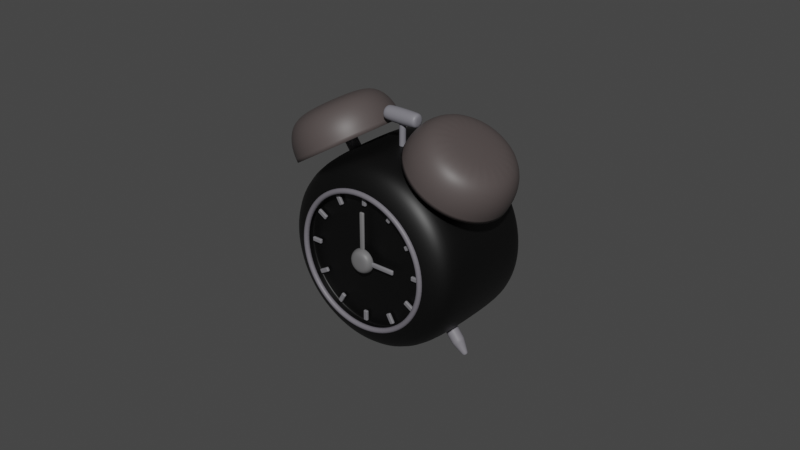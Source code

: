 # Source: Clock.blend  (saved by Blender 2.90.8; exported with 4.5.12 LTS)
import bpy
from mathutils import Matrix  # noqa: F401  (used for matrix-valued properties, if any)

bpy.ops.wm.read_factory_settings(use_empty=True)
scene = bpy.context.scene
scene.name = 'Scene'

# ---- collections
col_collection = bpy.data.collections.new('Collection'); scene.collection.children.link(col_collection)

# ---- materials (node trees are filled in below, after node groups)
mat_material_001 = bpy.data.materials.new('Material.001')
mat_material_001.use_transparent_shadow = False
mat_material_008 = bpy.data.materials.new('Material.008')
mat_material_008.use_transparent_shadow = False
mat_material_007 = bpy.data.materials.new('Material.007')
mat_material_007.use_transparent_shadow = False
mat_material_002 = bpy.data.materials.new('Material.002')
mat_material_002.use_transparent_shadow = False
mat_material_010 = bpy.data.materials.new('Material.010')
mat_material_010.use_transparent_shadow = False
mat_material_006 = bpy.data.materials.new('Material.006')
mat_material_006.use_transparent_shadow = False
mat_material_003 = bpy.data.materials.new('Material.003')
mat_material_003.use_transparent_shadow = False
mat_material_004 = bpy.data.materials.new('Material.004')
mat_material_004.use_transparent_shadow = False
mat_material_005 = bpy.data.materials.new('Material.005')
mat_material_005.use_transparent_shadow = False
mat_material_009 = bpy.data.materials.new('Material.009')
mat_material_009.use_transparent_shadow = False

# ---- material node trees
mat_material_001.use_nodes = True; mat_material_001.node_tree.nodes.clear()
_N = mat_material_001.node_tree.nodes; _L = mat_material_001.node_tree.links
n0 = _N.new('ShaderNodeBsdfPrincipled'); n0.name = 'Principled BSDF'; n0.location = (10, 300)
n0.distribution = 'GGX'
n0.subsurface_method = 'BURLEY'
n0.inputs[0].default_value = (0.0, 0.0, 0.0, 1.0)
n0.inputs[3].default_value = 1.45
n0.inputs[27].default_value = (0.0, 0.0, 0.0, 1.0)
n0.inputs[28].default_value = 1.0
n1 = _N.new('ShaderNodeOutputMaterial'); n1.name = 'Material Output'; n1.location = (300, 300)
_L.new(n0.outputs[0], n1.inputs[0])
n1.is_active_output = True
mat_material_008.use_nodes = True; mat_material_008.node_tree.nodes.clear()
_N = mat_material_008.node_tree.nodes; _L = mat_material_008.node_tree.links
n0 = _N.new('ShaderNodeBsdfPrincipled'); n0.name = 'Principled BSDF'; n0.location = (10, 300)
n0.distribution = 'GGX'
n0.subsurface_method = 'BURLEY'
n0.inputs[0].default_value = (0.1946, 0.1878, 0.2086, 1.0)
n0.inputs[3].default_value = 1.45
n0.inputs[27].default_value = (0.0, 0.0, 0.0, 1.0)
n0.inputs[28].default_value = 1.0
n1 = _N.new('ShaderNodeOutputMaterial'); n1.name = 'Material Output'; n1.location = (300, 300)
_L.new(n0.outputs[0], n1.inputs[0])
n1.is_active_output = True
mat_material_007.use_nodes = True; mat_material_007.node_tree.nodes.clear()
_N = mat_material_007.node_tree.nodes; _L = mat_material_007.node_tree.links
n0 = _N.new('ShaderNodeBsdfPrincipled'); n0.name = 'Principled BSDF'; n0.location = (10, 300)
n0.distribution = 'GGX'
n0.subsurface_method = 'BURLEY'
n0.inputs[0].default_value = (0.1559, 0.15, 0.1651, 1.0)
n0.inputs[3].default_value = 1.45
n0.inputs[27].default_value = (0.0, 0.0, 0.0, 1.0)
n0.inputs[28].default_value = 1.0
n1 = _N.new('ShaderNodeOutputMaterial'); n1.name = 'Material Output'; n1.location = (300, 300)
_L.new(n0.outputs[0], n1.inputs[0])
n1.is_active_output = True
mat_material_002.use_nodes = True; mat_material_002.node_tree.nodes.clear()
_N = mat_material_002.node_tree.nodes; _L = mat_material_002.node_tree.links
n0 = _N.new('ShaderNodeBsdfPrincipled'); n0.name = 'Principled BSDF'; n0.location = (10, 300)
n0.distribution = 'GGX'
n0.subsurface_method = 'BURLEY'
n0.inputs[0].default_value = (0.08001, 0.0654, 0.06356, 1.0)
n0.inputs[3].default_value = 1.45
n0.inputs[27].default_value = (0.0, 0.0, 0.0, 1.0)
n0.inputs[28].default_value = 1.0
n1 = _N.new('ShaderNodeOutputMaterial'); n1.name = 'Material Output'; n1.location = (300, 300)
_L.new(n0.outputs[0], n1.inputs[0])
n1.is_active_output = True
mat_material_010.use_nodes = True; mat_material_010.node_tree.nodes.clear()
_N = mat_material_010.node_tree.nodes; _L = mat_material_010.node_tree.links
n0 = _N.new('ShaderNodeBsdfPrincipled'); n0.name = 'Principled BSDF'; n0.location = (10, 300)
n0.distribution = 'GGX'
n0.subsurface_method = 'BURLEY'
n0.inputs[0].default_value = (0.1946, 0.1912, 0.2159, 1.0)
n0.inputs[3].default_value = 1.45
n0.inputs[27].default_value = (0.0, 0.0, 0.0, 1.0)
n0.inputs[28].default_value = 1.0
n1 = _N.new('ShaderNodeOutputMaterial'); n1.name = 'Material Output'; n1.location = (300, 300)
_L.new(n0.outputs[0], n1.inputs[0])
n1.is_active_output = True
mat_material_006.use_nodes = True; mat_material_006.node_tree.nodes.clear()
_N = mat_material_006.node_tree.nodes; _L = mat_material_006.node_tree.links
n0 = _N.new('ShaderNodeBsdfPrincipled'); n0.name = 'Principled BSDF'; n0.location = (10, 300)
n0.distribution = 'GGX'
n0.subsurface_method = 'BURLEY'
n0.inputs[0].default_value = (0.1746, 0.1714, 0.1845, 1.0)
n0.inputs[3].default_value = 1.45
n0.inputs[27].default_value = (0.0, 0.0, 0.0, 1.0)
n0.inputs[28].default_value = 1.0
n1 = _N.new('ShaderNodeOutputMaterial'); n1.name = 'Material Output'; n1.location = (300, 300)
_L.new(n0.outputs[0], n1.inputs[0])
n1.is_active_output = True
mat_material_003.use_nodes = True; mat_material_003.node_tree.nodes.clear()
_N = mat_material_003.node_tree.nodes; _L = mat_material_003.node_tree.links
n0 = _N.new('ShaderNodeBsdfPrincipled'); n0.name = 'Principled BSDF'; n0.location = (10, 300)
n0.distribution = 'GGX'
n0.subsurface_method = 'BURLEY'
n0.inputs[0].default_value = (0.1408, 0.1393, 0.1424, 1.0)
n0.inputs[3].default_value = 1.45
n0.inputs[27].default_value = (0.0, 0.0, 0.0, 1.0)
n0.inputs[28].default_value = 1.0
n1 = _N.new('ShaderNodeOutputMaterial'); n1.name = 'Material Output'; n1.location = (300, 300)
_L.new(n0.outputs[0], n1.inputs[0])
n1.is_active_output = True
mat_material_004.use_nodes = True; mat_material_004.node_tree.nodes.clear()
_N = mat_material_004.node_tree.nodes; _L = mat_material_004.node_tree.links
n0 = _N.new('ShaderNodeBsdfPrincipled'); n0.name = 'Principled BSDF'; n0.location = (10, 300)
n0.distribution = 'GGX'
n0.subsurface_method = 'BURLEY'
n0.inputs[0].default_value = (0.159, 0.1559, 0.159, 1.0)
n0.inputs[3].default_value = 1.45
n0.inputs[27].default_value = (0.0, 0.0, 0.0, 1.0)
n0.inputs[28].default_value = 1.0
n1 = _N.new('ShaderNodeOutputMaterial'); n1.name = 'Material Output'; n1.location = (300, 300)
_L.new(n0.outputs[0], n1.inputs[0])
n1.is_active_output = True
mat_material_005.use_nodes = True; mat_material_005.node_tree.nodes.clear()
_N = mat_material_005.node_tree.nodes; _L = mat_material_005.node_tree.links
n0 = _N.new('ShaderNodeBsdfPrincipled'); n0.name = 'Principled BSDF'; n0.location = (10, 300)
n0.distribution = 'GGX'
n0.subsurface_method = 'BURLEY'
n0.inputs[0].default_value = (0.1779, 0.1746, 0.1878, 1.0)
n0.inputs[3].default_value = 1.45
n0.inputs[27].default_value = (0.0, 0.0, 0.0, 1.0)
n0.inputs[28].default_value = 1.0
n1 = _N.new('ShaderNodeOutputMaterial'); n1.name = 'Material Output'; n1.location = (300, 300)
_L.new(n0.outputs[0], n1.inputs[0])
n1.is_active_output = True
mat_material_009.use_nodes = True; mat_material_009.node_tree.nodes.clear()
_N = mat_material_009.node_tree.nodes; _L = mat_material_009.node_tree.links
n0 = _N.new('ShaderNodeBsdfPrincipled'); n0.name = 'Principled BSDF'; n0.location = (10, 300)
n0.distribution = 'GGX'
n0.subsurface_method = 'BURLEY'
n0.inputs[0].default_value = (0.1529, 0.1441, 0.1651, 1.0)
n0.inputs[3].default_value = 1.45
n0.inputs[27].default_value = (0.0, 0.0, 0.0, 1.0)
n0.inputs[28].default_value = 1.0
n1 = _N.new('ShaderNodeOutputMaterial'); n1.name = 'Material Output'; n1.location = (300, 300)
_L.new(n0.outputs[0], n1.inputs[0])
n1.is_active_output = True

# ---- world
world_world = bpy.data.worlds.new('World'); scene.world = world_world
world_world.use_nodes = True; world_world.node_tree.nodes.clear()
_N = world_world.node_tree.nodes; _L = world_world.node_tree.links
n0 = _N.new('ShaderNodeOutputWorld'); n0.name = 'World Output'; n0.location = (300, 300)
n1 = _N.new('ShaderNodeBackground'); n1.name = 'Background'; n1.location = (10, 300)
n1.inputs[0].default_value = (0.05088, 0.05088, 0.05088, 1.0)
_L.new(n1.outputs[0], n0.inputs[0])
n0.is_active_output = True
world_world.color = (0.05088, 0.05088, 0.05088)
world_world.use_sun_shadow = False
world_world.sun_shadow_jitter_overblur = 0.0

# ---- meshes
me_circle = bpy.data.meshes.new('Circle')
me_circle.from_pydata([(1.457e-15, 0.2659, 1.0), (-9.141e-08, -5.869e-07, 0.7035), (-2.515e-08, 0.07789, 0.9214), (-0.1821, 5.72e-08, 0.6796), (-0.2588, 0.2659, 0.9659), (-0.2385, 0.07789, 0.89), (-0.3518, -1.775e-07, 0.6093), (-0.5, 0.2659, 0.866), (-0.4607, 0.07789, 0.798), (-0.4975, -6.048e-08, 0.4975), (-0.7071, 0.2659, 0.7071), (-0.6516, 0.07789, 0.6516), (-0.6093, -2.656e-07, 0.3518), (-0.866, 0.2659, 0.5), (-0.798, 0.07789, 0.4607), (-0.6796, -6.066e-08, 0.1821), (-0.9659, 0.2659, 0.2588), (-0.89, 0.07789, 0.2385), (-0.7035, -1.853e-07, 1.356e-07), (-1.0, 0.2659, 2.16e-07), (-0.9214, 0.07789, 1.867e-07), (-0.6796, -1.489e-07, -0.1821), (-0.9659, 0.2659, -0.2588), (-0.89, 0.07789, -0.2385), (-0.6093, -1.199e-07, -0.3518), (-0.866, 0.2659, -0.5), (-0.798, 0.07789, -0.4607), (-0.4975, 1.143e-07, -0.4975), (-0.7071, 0.2659, -0.7071), (-0.6516, 0.07789, -0.6516), (-0.3518, -2.955e-07, -0.6093), (-0.5, 0.2659, -0.866), (-0.4607, 0.07789, -0.798), (-0.1821, -6.103e-08, -0.6796), (-0.2588, 0.2659, -0.9659), (-0.2385, 0.07789, -0.89), (-4.189e-07, -6.108e-08, -0.7035), (-3.894e-07, 0.2659, -1.0), (-4.009e-07, 0.07789, -0.9214), (0.1821, -6.103e-08, -0.6796), (0.2588, 0.2659, -0.9659), (0.2385, 0.07789, -0.89), (0.3518, -2.955e-07, -0.6093), (0.5, 0.2659, -0.866), (0.4607, 0.07789, -0.798), (0.4975, 1.143e-07, -0.4975), (0.7071, 0.2659, -0.7071), (0.6516, 0.07789, -0.6516), (0.6093, -1.199e-07, -0.3518), (0.866, 0.2659, -0.5), (0.798, 0.07789, -0.4607), (0.6796, -1.489e-07, -0.1821), (0.9659, 0.2659, -0.2588), (0.89, 0.07789, -0.2385), (0.7035, -1.853e-07, -8.488e-08), (1.0, 0.2659, -3.244e-07), (0.9214, 0.07789, -2.647e-07), (0.6796, -6.066e-08, 0.1821), (0.9659, 0.2659, 0.2588), (0.89, 0.07789, 0.2385), (0.6093, -2.656e-07, 0.3518), (0.866, 0.2659, 0.5), (0.798, 0.07789, 0.4607), (0.4975, -6.048e-08, 0.4975), (0.7071, 0.2659, 0.7071), (0.6516, 0.07789, 0.6516), (0.3518, -1.775e-07, 0.6093), (0.5, 0.2659, 0.866), (0.4607, 0.07789, 0.798), (0.1821, 5.72e-08, 0.6796), (0.2588, 0.2659, 0.9659), (0.2385, 0.07789, 0.89), (-4.005e-08, 1.226, 0.8833), (1.172e-14, 1.11, 1.0), (-1.164e-08, 1.192, 0.9658), (-0.2588, 1.11, 0.9659), (-0.2286, 1.226, 0.8532), (-0.25, 1.192, 0.9329), (-0.5, 1.11, 0.866), (-0.4416, 1.226, 0.7649), (-0.4829, 1.192, 0.8364), (-0.7071, 1.11, 0.7071), (-0.6246, 1.226, 0.6246), (-0.6829, 1.192, 0.6829), (-0.866, 1.11, 0.5), (-0.7649, 1.226, 0.4416), (-0.8364, 1.192, 0.4829), (-0.9659, 1.11, 0.2588), (-0.8532, 1.226, 0.2286), (-0.9329, 1.192, 0.25), (-1.0, 1.11, 2.601e-07), (-0.8833, 1.226, 2.412e-07), (-0.9658, 1.192, 2.57e-07), (-0.9659, 1.11, -0.2588), (-0.8532, 1.226, -0.2286), (-0.9329, 1.192, -0.25), (-0.866, 1.11, -0.5), (-0.7649, 1.226, -0.4416), (-0.8364, 1.192, -0.4829), (-0.7071, 1.11, -0.7071), (-0.6246, 1.226, -0.6246), (-0.6829, 1.192, -0.6829), (-0.5, 1.11, -0.866), (-0.4416, 1.226, -0.7649), (-0.4829, 1.192, -0.8364), (-0.2588, 1.11, -0.9659), (-0.2286, 1.226, -0.8532), (-0.25, 1.192, -0.9329), (-3.894e-07, 1.11, -1.0), (-3.083e-07, 1.226, -0.8833), (-3.658e-07, 1.192, -0.9658), (0.2588, 1.11, -0.9659), (0.2286, 1.226, -0.8532), (0.25, 1.192, -0.9329), (0.5, 1.11, -0.866), (0.4416, 1.226, -0.7649), (0.4829, 1.192, -0.8364), (0.7071, 1.11, -0.7071), (0.6246, 1.226, -0.6246), (0.6829, 1.192, -0.6829), (0.866, 1.11, -0.5), (0.7649, 1.226, -0.4416), (0.8364, 1.192, -0.4829), (0.9659, 1.11, -0.2588), (0.8532, 1.226, -0.2286), (0.9329, 1.192, -0.25), (1.0, 1.11, -2.804e-07), (0.8833, 1.226, -1.686e-07), (0.9658, 1.192, -2.451e-07), (0.9659, 1.11, 0.2588), (0.8532, 1.226, 0.2286), (0.9329, 1.192, 0.25), (0.866, 1.11, 0.5), (0.7649, 1.226, 0.4416), (0.8364, 1.192, 0.4829), (0.7071, 1.11, 0.7071), (0.6246, 1.226, 0.6246), (0.6829, 1.192, 0.6829), (0.5, 1.11, 0.866), (0.4416, 1.226, 0.7649), (0.4829, 1.192, 0.8364), (0.2588, 1.11, 0.9659), (0.2286, 1.226, 0.8532), (0.25, 1.192, 0.9329), (-8.568e-08, -5.884e-07, 0.7318), (-0.1894, 5.578e-08, 0.7068), (-0.3659, -1.788e-07, 0.6337), (-0.5174, -6.152e-08, 0.5174), (-0.6337, -2.663e-07, 0.3659), (-0.7068, -6.104e-08, 0.1894), (-0.7318, -1.853e-07, 1.341e-07), (-0.7068, -1.485e-07, -0.1894), (-0.6337, -1.192e-07, -0.3659), (-0.5174, 1.154e-07, -0.5174), (-0.3659, -2.942e-07, -0.6337), (-0.1894, -5.96e-08, -0.7068), (-4.284e-07, -5.96e-08, -0.7318), (0.1894, -5.96e-08, -0.7068), (0.3659, -2.942e-07, -0.6337), (0.5174, 1.154e-07, -0.5174), (0.6337, -1.192e-07, -0.3659), (0.7068, -1.485e-07, -0.1894), (0.7318, -1.853e-07, -1.006e-07), (0.7068, -6.104e-08, 0.1894), (0.6337, -2.663e-07, 0.3659), (0.5174, -6.152e-08, 0.5174), (0.3659, -1.788e-07, 0.6337), (0.1894, 5.578e-08, 0.7068), (-9.987e-08, 0.09536, 0.6647), (-0.172, 0.09536, 0.6421), (-0.3324, 0.09536, 0.5757), (-0.47, 0.09536, 0.47), (-0.5757, 0.09536, 0.3324), (-0.6421, 0.09536, 0.172), (-0.6647, 0.09536, 1.429e-07), (-0.6421, 0.09536, -0.172), (-0.5757, 0.09536, -0.3324), (-0.47, 0.09536, -0.47), (-0.3324, 0.09536, -0.5757), (-0.172, 0.09536, -0.6421), (-4.054e-07, 0.09536, -0.6647), (0.172, 0.09536, -0.6421), (0.3324, 0.09536, -0.5757), (0.47, 0.09536, -0.47), (0.5757, 0.09536, -0.3324), (0.6421, 0.09536, -0.172), (0.6647, 0.09536, -5.773e-08), (0.6421, 0.09536, 0.172), (0.5757, 0.09536, 0.3324), (0.47, 0.09536, 0.47), (0.3324, 0.09536, 0.5757), (0.172, 0.09536, 0.6421), (-9.141e-08, 0.09536, 0.7035), (-0.1821, 0.09536, 0.6796), (-0.3518, 0.09536, 0.6093), (-0.4975, 0.09536, 0.4975), (-0.6093, 0.09536, 0.3518), (-0.6796, 0.09536, 0.1821), (-0.7035, 0.09536, 1.406e-07), (-0.6796, 0.09536, -0.1821), (-0.6093, 0.09536, -0.3518), (-0.4975, 0.09536, -0.4975), (-0.3518, 0.09536, -0.6093), (-0.1821, 0.09536, -0.6796), (-4.189e-07, 0.09536, -0.7035), (0.1821, 0.09536, -0.6796), (0.3518, 0.09536, -0.6093), (0.4975, 0.09536, -0.4975), (0.6093, 0.09536, -0.3518), (0.6796, 0.09536, -0.1821), (0.7035, 0.09536, -7.991e-08), (0.6796, 0.09536, 0.1821), (0.6093, 0.09536, 0.3518), (0.4975, 0.09536, 0.4975), (0.3518, 0.09536, 0.6093), (0.1821, 0.09536, 0.6796), (0.4975, 0.06675, -0.4975), (0.6093, 0.06675, -0.3518), (-0.6093, 0.06675, -0.3518), (-0.4975, 0.06675, -0.4975), (0.1821, 0.06675, 0.6796), (-9.141e-08, 0.06675, 0.7035), (-0.1821, 0.06675, 0.6796), (-0.3518, 0.06675, 0.6093), (0.6796, 0.06675, -0.1821), (-0.3518, 0.06675, -0.6093), (-0.4975, 0.06675, 0.4975), (0.7035, 0.06675, -8.14e-08), (-0.1821, 0.06675, -0.6796), (-0.6093, 0.06675, 0.3518), (0.6796, 0.06675, 0.1821), (-4.189e-07, 0.06675, -0.7035), (-0.6796, 0.06675, 0.1821), (0.6093, 0.06675, 0.3518), (0.1821, 0.06675, -0.6796), (-0.7035, 0.06675, 1.391e-07), (0.4975, 0.06675, 0.4975), (0.3518, 0.06675, -0.6093), (-0.6796, 0.06675, -0.1821), (0.3518, 0.06675, 0.6093), (0.6093, 0.03004, -0.3518), (-0.4975, 0.03004, -0.4975), (-9.141e-08, 0.03004, 0.7035), (-0.3518, 0.03004, 0.6093), (0.6796, 0.03004, -0.1821), (-0.3518, 0.03004, -0.6093), (-0.4975, 0.03004, 0.4975), (0.7035, 0.03004, -8.332e-08), (-0.1821, 0.03004, -0.6796), (-0.6093, 0.03004, 0.3518), (0.6796, 0.03004, 0.1821), (-4.189e-07, 0.03004, -0.7035), (-0.6796, 0.03004, 0.1821), (0.6093, 0.03004, 0.3518), (0.1821, 0.03004, -0.6796), (-0.7035, 0.03004, 1.372e-07), (0.4975, 0.03004, 0.4975), (0.3518, 0.03004, -0.6093), (-0.6796, 0.03004, -0.1821), (0.3518, 0.03004, 0.6093), (0.4975, 0.03004, -0.4975), (-0.6093, 0.03004, -0.3518), (0.1821, 0.03004, 0.6796), (-0.1821, 0.03004, 0.6796)], [], [(4, 7, 78, 75), (70, 0, 73, 141), (67, 70, 141, 138), (46, 49, 120, 117), (25, 28, 99, 96), (49, 52, 123, 120), (28, 31, 102, 99), (217, 216, 207, 208), (52, 55, 126, 123), (31, 34, 105, 102), (7, 10, 81, 78), (10, 13, 84, 81), (55, 58, 129, 126), (34, 37, 108, 105), (13, 16, 87, 84), (58, 61, 132, 129), (37, 40, 111, 108), (16, 19, 90, 87), (61, 64, 135, 132), (40, 43, 114, 111), (19, 22, 93, 90), (64, 67, 138, 135), (43, 46, 117, 114), (22, 25, 96, 93), (4, 0, 2, 5), (5, 2, 144, 145), (7, 4, 5, 8), (8, 5, 145, 146), (10, 7, 8, 11), (11, 8, 146, 147), (13, 10, 11, 14), (14, 11, 147, 148), (16, 13, 14, 17), (17, 14, 148, 149), (19, 16, 17, 20), (20, 17, 149, 150), (22, 19, 20, 23), (23, 20, 150, 151), (25, 22, 23, 26), (26, 23, 151, 152), (28, 25, 26, 29), (29, 26, 152, 153), (31, 28, 29, 32), (32, 29, 153, 154), (34, 31, 32, 35), (35, 32, 154, 155), (37, 34, 35, 38), (38, 35, 155, 156), (40, 37, 38, 41), (41, 38, 156, 157), (43, 40, 41, 44), (44, 41, 157, 158), (46, 43, 44, 47), (47, 44, 158, 159), (49, 46, 47, 50), (50, 47, 159, 160), (52, 49, 50, 53), (53, 50, 160, 161), (55, 52, 53, 56), (56, 53, 161, 162), (58, 55, 56, 59), (59, 56, 162, 163), (61, 58, 59, 62), (62, 59, 163, 164), (64, 61, 62, 65), (65, 62, 164, 165), (67, 64, 65, 68), (68, 65, 165, 166), (70, 67, 68, 71), (71, 68, 166, 167), (0, 70, 71, 2), (2, 71, 167, 144), (76, 79, 82, 85, 88, 91, 94, 97, 100, 103, 106, 109, 112, 115, 118, 121, 124, 127, 130, 133, 136, 139, 142, 72), (76, 72, 74, 77), (77, 74, 73, 75), (79, 76, 77, 80), (80, 77, 75, 78), (82, 79, 80, 83), (83, 80, 78, 81), (85, 82, 83, 86), (86, 83, 81, 84), (88, 85, 86, 89), (89, 86, 84, 87), (91, 88, 89, 92), (92, 89, 87, 90), (94, 91, 92, 95), (95, 92, 90, 93), (97, 94, 95, 98), (98, 95, 93, 96), (100, 97, 98, 101), (101, 98, 96, 99), (103, 100, 101, 104), (104, 101, 99, 102), (106, 103, 104, 107), (107, 104, 102, 105), (109, 106, 107, 110), (110, 107, 105, 108), (112, 109, 110, 113), (113, 110, 108, 111), (115, 112, 113, 116), (116, 113, 111, 114), (118, 115, 116, 119), (119, 116, 114, 117), (121, 118, 119, 122), (122, 119, 117, 120), (124, 121, 122, 125), (125, 122, 120, 123), (127, 124, 125, 128), (128, 125, 123, 126), (130, 127, 128, 131), (131, 128, 126, 129), (133, 130, 131, 134), (134, 131, 129, 132), (136, 133, 134, 137), (137, 134, 132, 135), (139, 136, 137, 140), (140, 137, 135, 138), (142, 139, 140, 143), (143, 140, 138, 141), (72, 142, 143, 74), (74, 143, 141, 73), (0, 4, 75, 73), (1, 3, 145, 144), (3, 6, 146, 145), (6, 9, 147, 146), (9, 12, 148, 147), (12, 15, 149, 148), (15, 18, 150, 149), (18, 21, 151, 150), (21, 24, 152, 151), (24, 27, 153, 152), (27, 30, 154, 153), (30, 33, 155, 154), (33, 36, 156, 155), (36, 39, 157, 156), (39, 42, 158, 157), (42, 45, 159, 158), (45, 48, 160, 159), (48, 51, 161, 160), (51, 54, 162, 161), (54, 57, 163, 162), (57, 60, 164, 163), (60, 63, 165, 164), (63, 66, 166, 165), (66, 69, 167, 166), (69, 1, 144, 167), (169, 168, 191, 190, 189, 188, 187, 186, 185, 184, 183, 182, 181, 180, 179, 178, 177, 176, 175, 174, 173, 172, 171, 170), (219, 218, 200, 201), (221, 220, 215, 192), (223, 222, 193, 194), (224, 217, 208, 209), (225, 219, 201, 202), (226, 223, 194, 195), (227, 224, 209, 210), (228, 225, 202, 203), (229, 226, 195, 196), (230, 227, 210, 211), (231, 228, 203, 204), (232, 229, 196, 197), (233, 230, 211, 212), (234, 231, 204, 205), (235, 232, 197, 198), (236, 233, 212, 213), (237, 234, 205, 206), (238, 235, 198, 199), (239, 236, 213, 214), (216, 237, 206, 207), (218, 238, 199, 200), (220, 239, 214, 215), (222, 221, 192, 193), (168, 169, 193, 192), (169, 170, 194, 193), (170, 171, 195, 194), (171, 172, 196, 195), (172, 173, 197, 196), (173, 174, 198, 197), (174, 175, 199, 198), (175, 176, 200, 199), (176, 177, 201, 200), (177, 178, 202, 201), (178, 179, 203, 202), (179, 180, 204, 203), (180, 181, 205, 204), (181, 182, 206, 205), (182, 183, 207, 206), (183, 184, 208, 207), (184, 185, 209, 208), (185, 186, 210, 209), (186, 187, 211, 210), (187, 188, 212, 211), (188, 189, 213, 212), (189, 190, 214, 213), (190, 191, 215, 214), (191, 168, 192, 215), (263, 242, 221, 222), (262, 259, 239, 220), (261, 258, 238, 218), (260, 257, 237, 216), (259, 256, 236, 239), (258, 255, 235, 238), (257, 254, 234, 237), (256, 253, 233, 236), (255, 252, 232, 235), (254, 251, 231, 234), (253, 250, 230, 233), (252, 249, 229, 232), (251, 248, 228, 231), (250, 247, 227, 230), (249, 246, 226, 229), (248, 245, 225, 228), (247, 244, 224, 227), (246, 243, 223, 226), (245, 241, 219, 225), (244, 240, 217, 224), (243, 263, 222, 223), (242, 262, 220, 221), (241, 261, 218, 219), (240, 260, 216, 217), (48, 45, 260, 240), (27, 24, 261, 241), (1, 69, 262, 242), (6, 3, 263, 243), (51, 48, 240, 244), (30, 27, 241, 245), (9, 6, 243, 246), (54, 51, 244, 247), (33, 30, 245, 248), (12, 9, 246, 249), (57, 54, 247, 250), (36, 33, 248, 251), (15, 12, 249, 252), (60, 57, 250, 253), (39, 36, 251, 254), (18, 15, 252, 255), (63, 60, 253, 256), (42, 39, 254, 257), (21, 18, 255, 258), (66, 63, 256, 259), (45, 42, 257, 260), (24, 21, 258, 261), (69, 66, 259, 262), (3, 1, 242, 263)])
me_circle.polygons.foreach_set('use_smooth', [True] * 242)
_uv = me_circle.uv_layers.new(name='UVMap')
_uv.uv.foreach_set('vector', [0.0, 0.0, 0.0, 0.0, 0.0, 0.0, 0.0, 0.0, 0.0, 0.0, 0.0, 0.0, 0.0, 0.0, 0.0, 0.0, 0.0, 0.0, 0.0, 0.0, 0.0, 0.0, 0.0, 0.0, 0.0, 0.0, 0.0, 0.0, 0.0, 0.0, 0.0, 0.0, 0.0, 0.0, 0.0, 0.0, 0.0, 0.0, 0.0, 0.0, 0.0, 0.0, 0.0, 0.0, 0.0, 0.0, 0.0, 0.0, 0.0, 0.0, 0.0, 0.0, 0.0, 0.0, 0.0, 0.0, 0.0, 0.0, 0.0, 0.0, 0.0, 0.0, 0.0, 0.0, 0.0, 0.0, 0.0, 0.0, 0.0, 0.0, 0.0, 0.0, 0.0, 0.0, 0.0, 0.0, 0.0, 0.0, 0.0, 0.0, 0.0, 0.0, 0.0, 0.0, 0.0, 0.0, 0.0, 0.0, 0.0, 0.0, 0.0, 0.0, 0.0, 0.0, 0.0, 0.0, 0.0, 0.0, 0.0, 0.0, 0.0, 0.0, 0.0, 0.0, 0.0, 0.0, 0.0, 0.0, 0.0, 0.0, 0.0, 0.0, 0.0, 0.0, 0.0, 0.0, 0.0, 0.0, 0.0, 0.0, 0.0, 0.0, 0.0, 0.0, 0.0, 0.0, 0.0, 0.0, 0.0, 0.0, 0.0, 0.0, 0.0, 0.0, 0.0, 0.0, 0.0, 0.0, 0.0, 0.0, 0.0, 0.0, 0.0, 0.0, 0.0, 0.0, 0.0, 0.0, 0.0, 0.0, 0.0, 0.0, 0.0, 0.0, 0.0, 0.0, 0.0, 0.0, 0.0, 0.0, 0.0, 0.0, 0.0, 0.0, 0.0, 0.0, 0.0, 0.0, 0.0, 0.0, 0.0, 0.0, 0.0, 0.0, 0.0, 0.0, 0.0, 0.0, 0.0, 0.0, 0.0, 0.0, 0.0, 0.0, 0.0, 0.0, 0.0, 0.0, 0.0, 0.0, 0.0, 0.0, 0.0, 0.0, 0.0, 0.0, 0.0, 0.0, 0.0, 0.0, 0.0, 0.0, 0.0, 0.0, 0.0, 0.0, 0.0, 0.0, 0.0, 0.0, 0.0, 0.0, 0.0, 0.0, 0.0, 0.0, 0.0, 0.0, 0.0, 0.0, 0.0, 0.0, 0.0, 0.0, 0.0, 0.0, 0.0, 0.0, 0.0, 0.0, 0.0, 0.0, 0.0, 0.0, 0.0, 0.0, 0.0, 0.0, 0.0, 0.0, 0.0, 0.0, 0.0, 0.0, 0.0, 0.0, 0.0, 0.0, 0.0, 0.0, 0.0, 0.0, 0.0, 0.0, 0.0, 0.0, 0.0, 0.0, 0.0, 0.0, 0.0, 0.0, 0.0, 0.0, 0.0, 0.0, 0.0, 0.0, 0.0, 0.0, 0.0, 0.0, 0.0, 0.0, 0.0, 0.0, 0.0, 0.0, 0.0, 0.0, 0.0, 0.0, 0.0, 0.0, 0.0, 0.0, 0.0, 0.0, 0.0, 0.0, 0.0, 0.0, 0.0, 0.0, 0.0, 0.0, 0.0, 0.0, 0.0, 0.0, 0.0, 0.0, 0.0, 0.0, 0.0, 0.0, 0.0, 0.0, 0.0, 0.0, 0.0, 0.0, 0.0, 0.0, 0.0, 0.0, 0.0, 0.0, 0.0, 0.0, 0.0, 0.0, 0.0, 0.0, 0.0, 0.0, 0.0, 0.0, 0.0, 0.0, 0.0, 0.0, 0.0, 0.0, 0.0, 0.0, 0.0, 0.0, 0.0, 0.0, 0.0, 0.0, 0.0, 0.0, 0.0, 0.0, 0.0, 0.0, 0.0, 0.0, 0.0, 0.0, 0.0, 0.0, 0.0, 0.0, 0.0, 0.0, 0.0, 0.0, 0.0, 0.0, 0.0, 0.0, 0.0, 0.0, 0.0, 0.0, 0.0, 0.0, 0.0, 0.0, 0.0, 0.0, 0.0, 0.0, 0.0, 0.0, 0.0, 0.0, 0.0, 0.0, 0.0, 0.0, 0.0, 0.0, 0.0, 0.0, 0.0, 0.0, 0.0, 0.0, 0.0, 0.0, 0.0, 0.0, 0.0, 0.0, 0.0, 0.0, 0.0, 0.0, 0.0, 0.0, 0.0, 0.0, 0.0, 0.0, 0.0, 0.0, 0.0, 0.0, 0.0, 0.0, 0.0, 0.0, 0.0, 0.0, 0.0, 0.0, 0.0, 0.0, 0.0, 0.0, 0.0, 0.0, 0.0, 0.0, 0.0, 0.0, 0.0, 0.0, 0.0, 0.0, 0.0, 0.0, 0.0, 0.0, 0.0, 0.0, 0.0, 0.0, 0.0, 0.0, 0.0, 0.0, 0.0, 0.0, 0.0, 0.0, 0.0, 0.0, 0.0, 0.0, 0.0, 0.0, 0.0, 0.0, 0.0, 0.0, 0.0, 0.0, 0.0, 0.0, 0.0, 0.0, 0.0, 0.0, 0.0, 0.0, 0.0, 0.0, 0.0, 0.0, 0.0, 0.0, 0.0, 0.0, 0.0, 0.0, 0.0, 0.0, 0.0, 0.0, 0.0, 0.0, 0.0, 0.0, 0.0, 0.0, 0.0, 0.0, 0.0, 0.0, 0.0, 0.0, 0.0, 0.0, 0.0, 0.0, 0.0, 0.0, 0.0, 0.0, 0.0, 0.0, 0.0, 0.0, 0.0, 0.0, 0.0, 0.0, 0.0, 0.0, 0.0, 0.0, 0.0, 0.0, 0.0, 0.0, 0.0, 0.0, 0.0, 0.0, 0.0, 0.0, 0.0, 0.0, 0.0, 0.0, 0.0, 0.0, 0.0, 0.0, 0.0, 0.0, 0.0, 0.0, 0.0, 0.0, 0.0, 0.0, 0.0, 0.0, 0.0, 0.0, 0.0, 0.0, 0.0, 0.0, 0.0, 0.0, 0.0, 0.0, 0.0, 0.0, 0.0, 0.0, 0.0, 0.0, 0.0, 0.0, 0.0, 0.0, 0.0, 0.0, 0.0, 0.0, 0.0, 0.0, 0.0, 0.0, 0.0, 0.0, 0.0, 0.0, 0.0, 0.0, 0.0, 0.0, 0.0, 0.0, 0.0, 0.0, 0.0, 0.0, 0.0, 0.0, 0.0, 0.0, 0.0, 0.0, 0.0, 0.0, 0.0, 0.0, 0.0, 0.0, 0.0, 0.0, 0.0, 0.0, 0.0, 0.0, 0.0, 0.0, 0.0, 0.0, 0.0, 0.0, 0.0, 0.0, 0.0, 0.0, 0.0, 0.0, 0.0, 0.0, 0.0, 0.0, 0.0, 0.0, 0.0, 0.0, 0.0, 0.0, 0.0, 0.0, 0.0, 0.0, 0.0, 0.0, 0.0, 0.0, 0.0, 0.0, 0.0, 0.0, 0.0, 0.0, 0.0, 0.0, 0.0, 0.0, 0.0, 0.0, 0.0, 0.0, 0.0, 0.0, 0.0, 0.0, 0.0, 0.0, 0.0, 0.0, 0.0, 0.0, 0.0, 0.0, 0.0, 0.0, 0.0, 0.0, 0.0, 0.0, 0.0, 0.0, 0.0, 0.0, 0.0, 0.0, 0.0, 0.0, 0.0, 0.0, 0.0, 0.0, 0.0, 0.0, 0.0, 0.0, 0.0, 0.0, 0.0, 0.0, 0.0, 0.0, 0.0, 0.0, 0.0, 0.0, 0.0, 0.0, 0.0, 0.0, 0.0, 0.0, 0.0, 0.0, 0.0, 0.0, 0.0, 0.0, 0.0, 0.0, 0.0, 0.0, 0.0, 0.0, 0.0, 0.0, 0.0, 0.0, 0.0, 0.0, 0.0, 0.0, 0.0, 0.0, 0.0, 0.0, 0.0, 0.0, 0.0, 0.0, 0.0, 0.0, 0.0, 0.0, 0.0, 0.0, 0.0, 0.0, 0.0, 0.0, 0.0, 0.0, 0.0, 0.0, 0.0, 0.0, 0.0, 0.0, 0.0, 0.0, 0.0, 0.0, 0.0, 0.0, 0.0, 0.0, 0.0, 0.0, 0.0, 0.0, 0.0, 0.0, 0.0, 0.0, 0.0, 0.0, 0.0, 0.0, 0.0, 0.0, 0.0, 0.0, 0.0, 0.0, 0.0, 0.0, 0.0, 0.0, 0.0, 0.0, 0.0, 0.0, 0.0, 0.0, 0.0, 0.0, 0.0, 0.0, 0.0, 0.0, 0.0, 0.0, 0.0, 0.0, 0.0, 0.0, 0.0, 0.0, 0.0, 0.0, 0.0, 0.0, 0.0, 0.0, 0.0, 0.0, 0.0, 0.0, 0.0, 0.0, 0.0, 0.0, 0.0, 0.0, 0.0, 0.0, 0.0, 0.0, 0.0, 0.0, 0.0, 0.0, 0.0, 0.0, 0.0, 0.0, 0.0, 0.0, 0.0, 0.0, 0.0, 0.0, 0.0, 0.0, 0.0, 0.0, 0.0, 0.0, 0.0, 0.0, 0.0, 0.0, 0.0, 0.0, 0.0, 0.0, 0.0, 0.0, 0.0, 0.0, 0.0, 0.0, 0.0, 0.0, 0.0, 0.0, 0.0, 0.0, 0.0, 0.0, 0.0, 0.0, 0.0, 0.0, 0.0, 0.0, 0.0, 0.0, 0.0, 0.0, 0.0, 0.0, 0.0, 0.0, 0.0, 0.0, 0.0, 0.0, 0.0, 0.0, 0.0, 0.0, 0.0, 0.0, 0.0, 0.0, 0.0, 0.0, 0.0, 0.0, 0.0, 0.0, 0.0, 0.0, 0.0, 0.0, 0.0, 0.0, 0.0, 0.0, 0.0, 0.0, 0.0, 0.0, 0.0, 0.0, 0.0, 0.0, 0.0, 0.0, 0.0, 0.0, 0.0, 0.0, 0.0, 0.0, 0.0, 0.0, 0.0, 0.0, 0.0, 0.0, 0.0, 0.0, 0.0, 0.0, 0.0, 0.0, 0.0, 0.0, 0.0, 0.0, 0.0, 0.0, 0.0, 0.0, 0.0, 0.0, 0.0, 0.0, 0.0, 0.0, 0.0, 0.0, 0.0, 0.0, 0.0, 0.0, 0.0, 0.0, 0.0, 0.0, 0.0, 0.0, 0.0, 0.0, 0.0, 0.0, 0.0, 0.0, 0.0, 0.0, 0.0, 0.0, 0.0, 0.0, 0.0, 0.0, 0.0, 0.0, 0.0, 0.0, 0.0, 0.0, 0.0, 0.0, 0.0, 0.0, 0.0, 0.0, 0.0, 0.0, 0.0, 0.0, 0.0, 0.0, 0.0, 0.0, 0.0, 0.0, 0.0, 0.0, 0.0, 0.0, 0.0, 0.0, 0.0, 0.0, 0.0, 0.0, 0.0, 0.0, 0.0, 0.0, 0.0, 0.0, 0.0, 0.0, 0.0, 0.0, 0.0, 0.0, 0.0, 0.0, 0.0, 0.0, 0.0, 0.0, 0.0, 0.0, 0.0, 0.0, 0.0, 0.0, 0.0, 0.0, 0.0, 0.0, 0.0, 0.0, 0.0, 0.0, 0.0, 0.0, 0.0, 0.0, 0.0, 0.0, 0.0, 0.0, 0.0, 0.0, 0.0, 0.0, 0.0, 0.0, 0.0, 0.0, 0.0, 0.0, 0.0, 0.0, 0.0, 0.0, 0.0, 0.0, 0.0, 0.0, 0.0, 0.0, 0.0, 0.0, 0.0, 0.0, 0.0, 0.0, 0.0, 0.0, 0.0, 0.0, 0.0, 0.0, 0.0, 0.0, 0.0, 0.0, 0.0, 0.0, 0.0, 0.0, 0.0, 0.0, 0.0, 0.0, 0.0, 0.0, 0.0, 0.0, 0.0, 0.0, 0.0, 0.0, 0.0, 0.0, 0.0, 0.0, 0.0, 0.0, 0.0, 0.0, 0.0, 0.0, 0.0, 0.0, 0.0, 0.0, 0.0, 0.0, 0.0, 0.0, 0.0, 0.0, 0.0, 0.0, 0.0, 0.0, 0.0, 0.0, 0.0, 0.0, 0.0, 0.0, 0.0, 0.0, 0.0, 0.0, 0.0, 0.0, 0.0, 0.0, 0.0, 0.0, 0.0, 0.0, 0.0, 0.0, 0.0, 0.0, 0.0, 0.0, 0.0, 0.0, 0.0, 0.0, 0.0, 0.0, 0.0, 0.0, 0.0, 0.0, 0.0, 0.0, 0.0, 0.0, 0.0, 0.0, 0.0, 0.0, 0.0, 0.0, 0.0, 0.0, 0.0, 0.0, 0.0, 0.0, 0.0, 0.0, 0.0, 0.0, 0.0, 0.0, 0.0, 0.0, 0.0, 0.0, 0.0, 0.0, 0.0, 0.0, 0.0, 0.0, 0.0, 0.0, 0.0, 0.0, 0.0, 0.0, 0.0, 0.0, 0.0, 0.0, 0.0, 0.0, 0.0, 0.0, 0.0, 0.0, 0.0, 0.0, 0.0, 0.0, 0.0, 0.0, 0.0, 0.0, 0.0, 0.0, 0.0, 0.0, 0.0, 0.0, 0.0, 0.0, 0.0, 0.0, 0.0, 0.0, 0.0, 0.0, 0.0, 0.0, 0.0, 0.0, 0.0, 0.0, 0.0, 0.0, 0.0, 0.0, 0.0, 0.0, 0.0, 0.0, 0.0, 0.0, 0.0, 0.0, 0.0, 0.0, 0.0, 0.0, 0.0, 0.0, 0.0, 0.0, 0.0, 0.0, 0.0, 0.0, 0.0, 0.0, 0.0, 0.0, 0.0, 0.0, 0.0, 0.0, 0.0, 0.0, 0.0, 0.0, 0.0, 0.0, 0.0, 0.0, 0.0, 0.0, 0.0, 0.0, 0.0, 0.0, 0.0, 0.0, 0.0, 0.0, 0.0, 0.0, 0.0, 0.0, 0.0, 0.0, 0.0, 0.0, 0.0, 0.0, 0.0, 0.0, 0.0, 0.0, 0.0, 0.0, 0.0, 0.0, 0.0, 0.0, 0.0, 0.0, 0.0, 0.0, 0.0, 0.0, 0.0, 0.0, 0.0, 0.0, 0.0, 0.0, 0.0, 0.0, 0.0, 0.0, 0.0, 0.0, 0.0, 0.0, 0.0, 0.0, 0.0, 0.0, 0.0, 0.0, 0.0, 0.0, 0.0, 0.0, 0.0, 0.0, 0.0, 0.0, 0.0, 0.0, 0.0, 0.0, 0.0, 0.0, 0.0, 0.0, 0.0, 0.0, 0.0, 0.0, 0.0, 0.0, 0.0, 0.0, 0.0, 0.0, 0.0, 0.0, 0.0, 0.0, 0.0, 0.0, 0.0, 0.0, 0.0, 0.0, 0.0, 0.0, 0.0, 0.0, 0.0, 0.0, 0.0, 0.0, 0.0, 0.0, 0.0, 0.0, 0.0, 0.0, 0.0, 0.0, 0.0, 0.0, 0.0, 0.0, 0.0, 0.0, 0.0, 0.0, 0.0, 0.0, 0.0, 0.0, 0.0, 0.0, 0.0, 0.0, 0.0, 0.0, 0.0, 0.0, 0.0, 0.0, 0.0, 0.0, 0.0, 0.0, 0.0, 0.0, 0.0, 0.0, 0.0, 0.0, 0.0, 0.0, 0.0, 0.0, 0.0, 0.0, 0.0, 0.0, 0.0, 0.0, 0.0, 0.0, 0.0, 0.0, 0.0, 0.0, 0.0, 0.0, 0.0, 0.0, 0.0, 0.0, 0.0, 0.0, 0.0, 0.0, 0.0, 0.0, 0.0, 0.0, 0.0, 0.0, 0.0, 0.0, 0.0, 0.0, 0.0, 0.0, 0.0, 0.0, 0.0, 0.0, 0.0, 0.0, 0.0, 0.0, 0.0, 0.0, 0.0, 0.0, 0.0, 0.0, 0.0, 0.0, 0.0, 0.0, 0.0, 0.0, 0.0, 0.0, 0.0, 0.0, 0.0, 0.0, 0.0, 0.0, 0.0, 0.0, 0.0, 0.0, 0.0, 0.0, 0.0, 0.0, 0.0, 0.0, 0.0, 0.0, 0.0, 0.0, 0.0, 0.0, 0.0, 0.0, 0.0, 0.0, 0.0, 0.0, 0.0, 0.0, 0.0, 0.0, 0.0, 0.0, 0.0, 0.0, 0.0, 0.0, 0.0, 0.0, 0.0, 0.0, 0.0, 0.0, 0.0, 0.0, 0.0, 0.0, 0.0, 0.0, 0.0, 0.0, 0.0, 0.0, 0.0, 0.0, 0.0, 0.0, 0.0, 0.0, 0.0, 0.0, 0.0, 0.0, 0.0, 0.0, 0.0, 0.0, 0.0, 0.0, 0.0, 0.0, 0.0, 0.0, 0.0, 0.0, 0.0, 0.0, 0.0, 0.0, 0.0, 0.0, 0.0, 0.0, 0.0, 0.0, 0.0, 0.0, 0.0, 0.0, 0.0, 0.0, 0.0, 0.0, 0.0, 0.0, 0.0, 0.0, 0.0, 0.0, 0.0, 0.0, 0.0, 0.0, 0.0, 0.0, 0.0, 0.0, 0.0, 0.0, 0.0, 0.0, 0.0, 0.0, 0.0, 0.0, 0.0, 0.0, 0.0, 0.0, 0.0, 0.0, 0.0, 0.0, 0.0, 0.0, 0.0, 0.0, 0.0, 0.0, 0.0, 0.0, 0.0, 0.0, 0.0, 0.0, 0.0, 0.0, 0.0, 0.0, 0.0, 0.0, 0.0, 0.0, 0.0, 0.0, 0.0, 0.0, 0.0, 0.0, 0.0, 0.0, 0.0, 0.0, 0.0, 0.0, 0.0, 0.0, 0.0, 0.0, 0.0, 0.0, 0.0, 0.0, 0.0, 0.0, 0.0, 0.0, 0.0, 0.0, 0.0, 0.0, 0.0, 0.0, 0.0, 0.0, 0.0, 0.0, 0.0, 0.0, 0.0, 0.0, 0.0, 0.0, 0.0, 0.0, 0.0, 0.0, 0.0, 0.0, 0.0, 0.0, 0.0, 0.0, 0.0, 0.0, 0.0, 0.0, 0.0, 0.0, 0.0, 0.0, 0.0, 0.0, 0.0, 0.0, 0.0, 0.0, 0.0, 0.0, 0.0, 0.0, 0.0, 0.0, 0.0, 0.0, 0.0, 0.0, 0.0, 0.0, 0.0, 0.0, 0.0, 0.0, 0.0, 0.0, 0.0, 0.0, 0.0, 0.0, 0.0, 0.0, 0.0, 0.0, 0.0, 0.0, 0.0, 0.0, 0.0, 0.0, 0.0, 0.0, 0.0, 0.0, 0.0, 0.0, 0.0, 0.0, 0.0, 0.0, 0.0, 0.0, 0.0, 0.0, 0.0, 0.0, 0.0, 0.0, 0.0, 0.0, 0.0, 0.0, 0.0, 0.0, 0.0, 0.0, 0.0, 0.0, 0.0, 0.0, 0.0, 0.0, 0.0, 0.0, 0.0, 0.0, 0.0, 0.0, 0.0, 0.0, 0.0, 0.0, 0.0, 0.0, 0.0, 0.0, 0.0, 0.0, 0.0, 0.0, 0.0, 0.0, 0.0, 0.0, 0.0, 0.0, 0.0, 0.0, 0.0, 0.0, 0.0, 0.0, 0.0, 0.0, 0.0, 0.0, 0.0, 0.0, 0.0, 0.0, 0.0, 0.0, 0.0, 0.0, 0.0, 0.0, 0.0, 0.0, 0.0, 0.0, 0.0, 0.0, 0.0, 0.0, 0.0, 0.0, 0.0, 0.0, 0.0, 0.0, 0.0, 0.0, 0.0, 0.0, 0.0, 0.0, 0.0, 0.0, 0.0, 0.0, 0.0, 0.0, 0.0, 0.0, 0.0, 0.0, 0.0, 0.0, 0.0, 0.0, 0.0, 0.0, 0.0, 0.0, 0.0, 0.0, 0.0, 0.0, 0.0, 0.0, 0.0, 0.0, 0.0, 0.0, 0.0, 0.0, 0.0, 0.0, 0.0, 0.0, 0.0, 0.0, 0.0, 0.0, 0.0, 0.0, 0.0, 0.0, 0.0, 0.0, 0.0, 0.0, 0.0, 0.0, 0.0, 0.0, 0.0, 0.0, 0.0, 0.0, 0.0, 0.0, 0.0, 0.0, 0.0, 0.0, 0.0, 0.0, 0.0, 0.0, 0.0, 0.0, 0.0, 0.0, 0.0, 0.0, 0.0, 0.0, 0.0, 0.0, 0.0, 0.0, 0.0, 0.0, 0.0, 0.0, 0.0, 0.0, 0.0, 0.0, 0.0, 0.0, 0.0, 0.0, 0.0, 0.0, 0.0, 0.0, 0.0, 0.0, 0.0, 0.0, 0.0, 0.0, 0.0, 0.0, 0.0, 0.0, 0.0, 0.0, 0.0, 0.0, 0.0, 0.0, 0.0, 0.0, 0.0, 0.0, 0.0, 0.0, 0.0, 0.0, 0.0, 0.0, 0.0, 0.0, 0.0, 0.0, 0.0, 0.0, 0.0, 0.0, 0.0, 0.0, 0.0, 0.0, 0.0, 0.0, 0.0, 0.0, 0.0, 0.0, 0.0, 0.0, 0.0, 0.0, 0.0, 0.0, 0.0, 0.0, 0.0, 0.0, 0.0, 0.0, 0.0, 0.0, 0.0, 0.0, 0.0, 0.0, 0.0, 0.0, 0.0, 0.0, 0.0, 0.0, 0.0, 0.0, 0.0, 0.0, 0.0, 0.0, 0.0, 0.0, 0.0, 0.0, 0.0, 0.0, 0.0, 0.0, 0.0, 0.0, 0.0, 0.0, 0.0, 0.0, 0.0, 0.0, 0.0, 0.0, 0.0, 0.0, 0.0, 0.0, 0.0, 0.0, 0.0, 0.0, 0.0, 0.0, 0.0, 0.0, 0.0, 0.0, 0.0, 0.0, 0.0, 0.0, 0.0, 0.0, 0.0, 0.0, 0.0, 0.0, 0.0, 0.0, 0.0, 0.0, 0.0, 0.0, 0.0, 0.0, 0.0, 0.0])
me_circle.materials.append(mat_material_001)
me_circle.use_remesh_fix_poles = True
me_circle.use_remesh_preserve_attributes = False
me_circle.use_mirror_vertex_groups = False
me_circle.update()
me_plane_001 = bpy.data.meshes.new('Plane.001')
me_plane_001.from_pydata([(-0.0502, 0.0502, -0.9798), (-8.731e-09, 0.071, -0.9798), (0.0502, 0.0502, -0.9798), (0.071, 2.697e-08, -0.9798), (0.0502, -0.0502, -0.9798), (4.52e-08, -0.071, -0.9798), (-0.0502, -0.0502, -0.9798), (-0.071, -1.229e-08, -0.9798), (-0.0502, 0.0502, -1.133), (-1.618e-08, 0.071, -1.133), (0.0502, 0.0502, -1.133), (0.071, 2.697e-08, -1.133), (0.0502, -0.0502, -1.133), (3.775e-08, -0.071, -1.133), (-0.0502, -0.0502, -1.133), (-0.071, -1.229e-08, -1.133), (-0.01861, 0.01861, -1.287), (6.181e-10, 0.02632, -1.287), (0.01861, 0.01861, -1.287), (0.02632, 9.995e-09, -1.287), (0.01861, -0.01861, -1.287), (2.061e-08, -0.02632, -1.287), (-0.01861, -0.01861, -1.287), (-0.02632, -4.557e-09, -1.287), (-0.02448, 0.02448, -1.258), (-0.03462, -5.994e-09, -1.258), (-2.502e-09, 0.03462, -1.258), (0.02448, 0.02448, -1.258), (0.03462, 1.315e-08, -1.258), (0.02448, -0.02448, -1.258), (2.379e-08, -0.03462, -1.258), (-0.02448, -0.02448, -1.258), (-0.04615, 0.04615, -1.153), (-0.06526, -1.13e-08, -1.153), (-1.402e-08, 0.06526, -1.153), (0.04615, 0.04615, -1.153), (0.06526, 2.479e-08, -1.153), (0.04615, -0.04615, -1.153), (3.555e-08, -0.06526, -1.153), (-0.04615, -0.04615, -1.153), (-0.0502, 0.0502, -1.11), (-0.071, -1.229e-08, -1.11), (-1.507e-08, 0.071, -1.11), (0.0502, 0.0502, -1.11), (0.071, 2.697e-08, -1.11), (0.0502, -0.0502, -1.11), (3.886e-08, -0.071, -1.11), (-0.0502, -0.0502, -1.11)], [], [(40, 8, 15, 41), (42, 9, 8, 40), (43, 10, 9, 42), (44, 11, 10, 43), (45, 12, 11, 44), (46, 13, 12, 45), (47, 14, 13, 46), (41, 15, 14, 47), (24, 16, 23, 25), (26, 17, 16, 24), (27, 18, 17, 26), (28, 19, 18, 27), (29, 20, 19, 28), (30, 21, 20, 29), (31, 22, 21, 30), (25, 23, 22, 31), (23, 16, 17, 18, 19, 20, 21, 22), (33, 25, 31, 39), (39, 31, 30, 38), (38, 30, 29, 37), (37, 29, 28, 36), (36, 28, 27, 35), (35, 27, 26, 34), (34, 26, 24, 32), (32, 24, 25, 33), (8, 32, 33, 15), (9, 34, 32, 8), (10, 35, 34, 9), (11, 36, 35, 10), (12, 37, 36, 11), (13, 38, 37, 12), (14, 39, 38, 13), (15, 33, 39, 14), (7, 41, 47, 6), (6, 47, 46, 5), (5, 46, 45, 4), (4, 45, 44, 3), (3, 44, 43, 2), (2, 43, 42, 1), (1, 42, 40, 0), (0, 40, 41, 7)])
me_plane_001.polygons.foreach_set('use_smooth', [True] * 41)
_uv = me_plane_001.uv_layers.new(name='UVMap')
_uv.uv.foreach_set('vector', [0.4254, 1.0, 0.5, 1.0, 0.5, 0.875, 0.4254, 0.875, 0.4254, 0.125, 0.5, 0.125, 0.5, 0.0, 0.4254, 0.0, 0.4254, 0.25, 0.5, 0.25, 0.5, 0.125, 0.4254, 0.125, 0.4254, 0.375, 0.5, 0.375, 0.5, 0.25, 0.4254, 0.25, 0.4254, 0.5, 0.5, 0.5, 0.5, 0.375, 0.4254, 0.375, 0.4254, 0.625, 0.5, 0.625, 0.5, 0.5, 0.4254, 0.5, 0.4254, 0.75, 0.5, 0.75, 0.5, 0.625, 0.4254, 0.625, 0.4254, 0.875, 0.5, 0.875, 0.5, 0.75, 0.4254, 0.75, 0.9071, 1.0, 1.0, 1.0, 1.0, 0.875, 0.9071, 0.875, 0.9071, 0.125, 1.0, 0.125, 1.0, 0.0, 0.9071, 0.0, 0.9071, 0.25, 1.0, 0.25, 1.0, 0.125, 0.9071, 0.125, 0.9071, 0.375, 1.0, 0.375, 1.0, 0.25, 0.9071, 0.25, 0.9071, 0.5, 1.0, 0.5, 1.0, 0.375, 0.9071, 0.375, 0.9071, 0.625, 1.0, 0.625, 1.0, 0.5, 0.9071, 0.5, 0.9071, 0.75, 1.0, 0.75, 1.0, 0.625, 0.9071, 0.625, 0.9071, 0.875, 1.0, 0.875, 1.0, 0.75, 0.9071, 0.75, 1.0, 0.875, 1.0, 0.0, 1.0, 0.125, 1.0, 0.25, 1.0, 0.375, 1.0, 0.5, 1.0, 0.625, 1.0, 0.75, 0.5642, 0.875, 0.9071, 0.875, 0.9071, 0.75, 0.5642, 0.75, 0.5642, 0.75, 0.9071, 0.75, 0.9071, 0.625, 0.5642, 0.625, 0.5642, 0.625, 0.9071, 0.625, 0.9071, 0.5, 0.5642, 0.5, 0.5642, 0.5, 0.9071, 0.5, 0.9071, 0.375, 0.5642, 0.375, 0.5642, 0.375, 0.9071, 0.375, 0.9071, 0.25, 0.5642, 0.25, 0.5642, 0.25, 0.9071, 0.25, 0.9071, 0.125, 0.5642, 0.125, 0.5642, 0.125, 0.9071, 0.125, 0.9071, 0.0, 0.5642, 0.0, 0.5642, 1.0, 0.9071, 1.0, 0.9071, 0.875, 0.5642, 0.875, 0.5, 1.0, 0.5642, 1.0, 0.5642, 0.875, 0.5, 0.875, 0.5, 0.125, 0.5642, 0.125, 0.5642, 0.0, 0.5, 0.0, 0.5, 0.25, 0.5642, 0.25, 0.5642, 0.125, 0.5, 0.125, 0.5, 0.375, 0.5642, 0.375, 0.5642, 0.25, 0.5, 0.25, 0.5, 0.5, 0.5642, 0.5, 0.5642, 0.375, 0.5, 0.375, 0.5, 0.625, 0.5642, 0.625, 0.5642, 0.5, 0.5, 0.5, 0.5, 0.75, 0.5642, 0.75, 0.5642, 0.625, 0.5, 0.625, 0.5, 0.875, 0.5642, 0.875, 0.5642, 0.75, 0.5, 0.75, 0.0, 0.875, 0.4254, 0.875, 0.4254, 0.75, 0.0, 0.75, 0.0, 0.75, 0.4254, 0.75, 0.4254, 0.625, 0.0, 0.625, 0.0, 0.625, 0.4254, 0.625, 0.4254, 0.5, 0.0, 0.5, 0.0, 0.5, 0.4254, 0.5, 0.4254, 0.375, 0.0, 0.375, 0.0, 0.375, 0.4254, 0.375, 0.4254, 0.25, 0.0, 0.25, 0.0, 0.25, 0.4254, 0.25, 0.4254, 0.125, 0.0, 0.125, 0.0, 0.125, 0.4254, 0.125, 0.4254, 0.0, 0.0, 0.0, 0.0, 1.0, 0.4254, 1.0, 0.4254, 0.875, 0.0, 0.875])
me_plane_001.materials.append(mat_material_008)
me_plane_001.use_remesh_fix_poles = True
me_plane_001.use_remesh_preserve_attributes = False
me_plane_001.use_mirror_vertex_groups = False
me_plane_001.update()
me_circle_001 = bpy.data.meshes.new('Circle.001')
me_circle_001.from_pydata([(0.0, 0.9155, -0.2572), (-0.237, 0.8843, -0.2572), (-0.4578, 0.7929, -0.2572), (-0.6474, 0.6474, -0.2572), (-0.7929, 0.4578, -0.2572), (-0.8843, 0.237, -0.2572), (-0.9155, 6.123e-08, -0.2572), (-0.8843, -0.237, -0.2572), (-0.7929, -0.4578, -0.2572), (-0.6474, -0.6474, -0.2572), (-0.4578, -0.7929, -0.2572), (-0.237, -0.8843, -0.2572), (-3.565e-07, -0.9155, -0.2572), (0.237, -0.8843, -0.2572), (0.4578, -0.7929, -0.2572), (0.6474, -0.6474, -0.2572), (0.7929, -0.4578, -0.2572), (0.8843, -0.237, -0.2572), (0.9155, -4.335e-07, -0.2572), (0.8843, 0.237, -0.2572), (0.7929, 0.4578, -0.2572), (0.6474, 0.6474, -0.2572), (0.4578, 0.7929, -0.2572), (0.237, 0.8843, -0.2572), (0.0, 0.9155, -0.003624), (-1.501e-07, 0.4623, 0.4457), (-4.348e-08, 0.7828, 0.3141), (-0.1197, 0.4466, 0.4457), (-0.237, 0.8843, -0.003624), (-0.2026, 0.7561, 0.3141), (-0.2312, 0.4004, 0.4457), (-0.4578, 0.7929, -0.003624), (-0.3914, 0.6779, 0.3141), (-0.3269, 0.3269, 0.4457), (-0.6474, 0.6474, -0.003624), (-0.5535, 0.5535, 0.3141), (-0.4004, 0.2312, 0.4457), (-0.7929, 0.4578, -0.003624), (-0.6779, 0.3914, 0.3141), (-0.4466, 0.1197, 0.4457), (-0.8843, 0.237, -0.003624), (-0.7561, 0.2026, 0.3141), (-0.4623, 3.604e-07, 0.4457), (-0.9155, 6.123e-08, -0.003624), (-0.7828, 1.49e-07, 0.3141), (-0.4466, -0.1197, 0.4457), (-0.8843, -0.237, -0.003624), (-0.7561, -0.2026, 0.3141), (-0.4004, -0.2312, 0.4457), (-0.7929, -0.4578, -0.003624), (-0.6779, -0.3914, 0.3141), (-0.3269, -0.3269, 0.4457), (-0.6474, -0.6474, -0.003624), (-0.5535, -0.5535, 0.3141), (-0.2312, -0.4004, 0.4457), (-0.4578, -0.7929, -0.003624), (-0.3914, -0.6779, 0.3141), (-0.1197, -0.4466, 0.4457), (-0.237, -0.8843, -0.003624), (-0.2026, -0.7561, 0.3141), (-4.57e-07, -0.4623, 0.4457), (-3.565e-07, -0.9155, -0.003624), (-3.862e-07, -0.7828, 0.3141), (0.1197, -0.4466, 0.4457), (0.237, -0.8843, -0.003624), (0.2026, -0.7561, 0.3141), (0.2312, -0.4004, 0.4457), (0.4578, -0.7929, -0.003624), (0.3914, -0.6779, 0.3141), (0.3269, -0.3269, 0.4457), (0.6474, -0.6474, -0.003624), (0.5535, -0.5535, 0.3141), (0.4004, -0.2312, 0.4457), (0.7929, -0.4578, -0.003624), (0.6779, -0.3914, 0.3141), (0.4466, -0.1197, 0.4457), (0.8843, -0.237, -0.003624), (0.7561, -0.2026, 0.3141), (0.4623, -4.308e-07, 0.4457), (0.9155, -4.335e-07, -0.003624), (0.7828, -4.325e-07, 0.3141), (0.4466, 0.1197, 0.4457), (0.8843, 0.237, -0.003624), (0.7561, 0.2026, 0.3141), (0.4004, 0.2312, 0.4457), (0.7929, 0.4578, -0.003624), (0.6779, 0.3914, 0.3141), (0.3269, 0.3269, 0.4457), (0.6474, 0.6474, -0.003624), (0.5535, 0.5535, 0.3141), (0.2312, 0.4004, 0.4457), (0.4578, 0.7929, -0.003624), (0.3914, 0.6779, 0.3141), (0.1197, 0.4466, 0.4457), (0.237, 0.8843, -0.003624), (0.2026, 0.7561, 0.3141)], [], [(6, 5, 40, 43), (21, 20, 85, 88), (14, 13, 64, 67), (7, 6, 43, 46), (22, 21, 88, 91), (15, 14, 67, 70), (8, 7, 46, 49), (23, 22, 91, 94), (16, 15, 70, 73), (9, 8, 49, 52), (2, 1, 28, 31), (17, 16, 73, 76), (10, 9, 52, 55), (1, 0, 24, 28), (3, 2, 31, 34), (18, 17, 76, 79), (11, 10, 55, 58), (4, 3, 34, 37), (19, 18, 79, 82), (12, 11, 58, 61), (5, 4, 37, 40), (20, 19, 82, 85), (13, 12, 61, 64), (0, 23, 94, 24), (28, 24, 26, 29), (29, 26, 25, 27), (31, 28, 29, 32), (32, 29, 27, 30), (34, 31, 32, 35), (35, 32, 30, 33), (37, 34, 35, 38), (38, 35, 33, 36), (40, 37, 38, 41), (41, 38, 36, 39), (43, 40, 41, 44), (44, 41, 39, 42), (46, 43, 44, 47), (47, 44, 42, 45), (49, 46, 47, 50), (50, 47, 45, 48), (52, 49, 50, 53), (53, 50, 48, 51), (55, 52, 53, 56), (56, 53, 51, 54), (58, 55, 56, 59), (59, 56, 54, 57), (61, 58, 59, 62), (62, 59, 57, 60), (64, 61, 62, 65), (65, 62, 60, 63), (67, 64, 65, 68), (68, 65, 63, 66), (70, 67, 68, 71), (71, 68, 66, 69), (73, 70, 71, 74), (74, 71, 69, 72), (76, 73, 74, 77), (77, 74, 72, 75), (79, 76, 77, 80), (80, 77, 75, 78), (82, 79, 80, 83), (83, 80, 78, 81), (85, 82, 83, 86), (86, 83, 81, 84), (88, 85, 86, 89), (89, 86, 84, 87), (91, 88, 89, 92), (92, 89, 87, 90), (94, 91, 92, 95), (95, 92, 90, 93), (24, 94, 95, 26), (26, 95, 93, 25), (27, 25, 93, 90, 87, 84, 81, 78, 75, 72, 69, 66, 63, 60, 57, 54, 51, 48, 45, 42, 39, 36, 33, 30)])
me_circle_001.polygons.foreach_set('use_smooth', [True] * 73)
_uv = me_circle_001.uv_layers.new(name='UVMap')
_uv.uv.foreach_set('vector', [0.0, 0.0, 0.0, 0.0, 0.0, 0.0, 0.0, 0.0, 0.0, 0.0, 0.0, 0.0, 0.0, 0.0, 0.0, 0.0, 0.0, 0.0, 0.0, 0.0, 0.0, 0.0, 0.0, 0.0, 0.0, 0.0, 0.0, 0.0, 0.0, 0.0, 0.0, 0.0, 0.0, 0.0, 0.0, 0.0, 0.0, 0.0, 0.0, 0.0, 0.0, 0.0, 0.0, 0.0, 0.0, 0.0, 0.0, 0.0, 0.0, 0.0, 0.0, 0.0, 0.0, 0.0, 0.0, 0.0, 0.0, 0.0, 0.0, 0.0, 0.0, 0.0, 0.0, 0.0, 0.0, 0.0, 0.0, 0.0, 0.0, 0.0, 0.0, 0.0, 0.0, 0.0, 0.0, 0.0, 0.0, 0.0, 0.0, 0.0, 0.0, 0.0, 0.0, 0.0, 0.0, 0.0, 0.0, 0.0, 0.0, 0.0, 0.0, 0.0, 0.0, 0.0, 0.0, 0.0, 0.0, 0.0, 0.0, 0.0, 0.0, 0.0, 0.0, 0.0, 0.0, 0.0, 0.0, 0.0, 0.0, 0.0, 0.0, 0.0, 0.0, 0.0, 0.0, 0.0, 0.0, 0.0, 0.0, 0.0, 0.0, 0.0, 0.0, 0.0, 0.0, 0.0, 0.0, 0.0, 0.0, 0.0, 0.0, 0.0, 0.0, 0.0, 0.0, 0.0, 0.0, 0.0, 0.0, 0.0, 0.0, 0.0, 0.0, 0.0, 0.0, 0.0, 0.0, 0.0, 0.0, 0.0, 0.0, 0.0, 0.0, 0.0, 0.0, 0.0, 0.0, 0.0, 0.0, 0.0, 0.0, 0.0, 0.0, 0.0, 0.0, 0.0, 0.0, 0.0, 0.0, 0.0, 0.0, 0.0, 0.0, 0.0, 0.0, 0.0, 0.0, 0.0, 0.0, 0.0, 0.0, 0.0, 0.0, 0.0, 0.0, 0.0, 0.0, 0.0, 0.0, 0.0, 0.0, 0.0, 0.0, 0.0, 0.0, 0.0, 0.0, 0.0, 0.0, 0.0, 0.0, 0.0, 0.0, 0.0, 0.0, 0.0, 0.0, 0.0, 0.0, 0.0, 0.0, 0.0, 0.0, 0.0, 0.0, 0.0, 0.0, 0.0, 0.0, 0.0, 0.0, 0.0, 0.0, 0.0, 0.0, 0.0, 0.0, 0.0, 0.0, 0.0, 0.0, 0.0, 0.0, 0.0, 0.0, 0.0, 0.0, 0.0, 0.0, 0.0, 0.0, 0.0, 0.0, 0.0, 0.0, 0.0, 0.0, 0.0, 0.0, 0.0, 0.0, 0.0, 0.0, 0.0, 0.0, 0.0, 0.0, 0.0, 0.0, 0.0, 0.0, 0.0, 0.0, 0.0, 0.0, 0.0, 0.0, 0.0, 0.0, 0.0, 0.0, 0.0, 0.0, 0.0, 0.0, 0.0, 0.0, 0.0, 0.0, 0.0, 0.0, 0.0, 0.0, 0.0, 0.0, 0.0, 0.0, 0.0, 0.0, 0.0, 0.0, 0.0, 0.0, 0.0, 0.0, 0.0, 0.0, 0.0, 0.0, 0.0, 0.0, 0.0, 0.0, 0.0, 0.0, 0.0, 0.0, 0.0, 0.0, 0.0, 0.0, 0.0, 0.0, 0.0, 0.0, 0.0, 0.0, 0.0, 0.0, 0.0, 0.0, 0.0, 0.0, 0.0, 0.0, 0.0, 0.0, 0.0, 0.0, 0.0, 0.0, 0.0, 0.0, 0.0, 0.0, 0.0, 0.0, 0.0, 0.0, 0.0, 0.0, 0.0, 0.0, 0.0, 0.0, 0.0, 0.0, 0.0, 0.0, 0.0, 0.0, 0.0, 0.0, 0.0, 0.0, 0.0, 0.0, 0.0, 0.0, 0.0, 0.0, 0.0, 0.0, 0.0, 0.0, 0.0, 0.0, 0.0, 0.0, 0.0, 0.0, 0.0, 0.0, 0.0, 0.0, 0.0, 0.0, 0.0, 0.0, 0.0, 0.0, 0.0, 0.0, 0.0, 0.0, 0.0, 0.0, 0.0, 0.0, 0.0, 0.0, 0.0, 0.0, 0.0, 0.0, 0.0, 0.0, 0.0, 0.0, 0.0, 0.0, 0.0, 0.0, 0.0, 0.0, 0.0, 0.0, 0.0, 0.0, 0.0, 0.0, 0.0, 0.0, 0.0, 0.0, 0.0, 0.0, 0.0, 0.0, 0.0, 0.0, 0.0, 0.0, 0.0, 0.0, 0.0, 0.0, 0.0, 0.0, 0.0, 0.0, 0.0, 0.0, 0.0, 0.0, 0.0, 0.0, 0.0, 0.0, 0.0, 0.0, 0.0, 0.0, 0.0, 0.0, 0.0, 0.0, 0.0, 0.0, 0.0, 0.0, 0.0, 0.0, 0.0, 0.0, 0.0, 0.0, 0.0, 0.0, 0.0, 0.0, 0.0, 0.0, 0.0, 0.0, 0.0, 0.0, 0.0, 0.0, 0.0, 0.0, 0.0, 0.0, 0.0, 0.0, 0.0, 0.0, 0.0, 0.0, 0.0, 0.0, 0.0, 0.0, 0.0, 0.0, 0.0, 0.0, 0.0, 0.0, 0.0, 0.0, 0.0, 0.0, 0.0, 0.0, 0.0, 0.0, 0.0, 0.0, 0.0, 0.0, 0.0, 0.0, 0.0, 0.0, 0.0, 0.0, 0.0, 0.0, 0.0, 0.0, 0.0, 0.0, 0.0, 0.0, 0.0, 0.0, 0.0, 0.0, 0.0, 0.0, 0.0, 0.0, 0.0, 0.0, 0.0, 0.0, 0.0, 0.0, 0.0, 0.0, 0.0, 0.0, 0.0, 0.0, 0.0, 0.0, 0.0, 0.0, 0.0, 0.0, 0.0, 0.0, 0.0, 0.0, 0.0, 0.0, 0.0, 0.0, 0.0, 0.0, 0.0, 0.0, 0.0, 0.0, 0.0, 0.0, 0.0, 0.0, 0.0, 0.0, 0.0, 0.0, 0.0, 0.0, 0.0, 0.0, 0.0, 0.0, 0.0, 0.0, 0.0, 0.0, 0.0, 0.0, 0.0, 0.0, 0.0, 0.0, 0.0, 0.0, 0.0, 0.0, 0.0, 0.0, 0.0, 0.0, 0.0, 0.0, 0.0, 0.0, 0.0, 0.0, 0.0, 0.0, 0.0, 0.0, 0.0, 0.0, 0.0, 0.0, 0.0, 0.0, 0.0, 0.0, 0.0, 0.0, 0.0, 0.0, 0.0, 0.0, 0.0, 0.0, 0.0, 0.0, 0.0, 0.0, 0.0, 0.0, 0.0, 0.0, 0.0, 0.0, 0.0])
me_circle_001.materials.append(mat_material_002)
me_circle_001.use_remesh_fix_poles = True
me_circle_001.use_remesh_preserve_attributes = False
me_circle_001.use_mirror_vertex_groups = False
me_circle_001.update()
me_plane_003 = bpy.data.meshes.new('Plane.003')
me_plane_003.from_pydata([(0.008056, 0.02475, -0.03407), (0.01831, -2.386e-07, -0.03397), (0.008056, -0.02475, -0.03407), (-0.01669, -0.035, -0.0343), (-0.04144, -0.02475, -0.03454), (-0.05169, -2.584e-07, -0.03463), (-0.04144, 0.02475, -0.03454), (-0.01669, 0.035, -0.0343), (0.01172, 0.02475, -0.4206), (0.02197, -2.386e-07, -0.4205), (0.01172, -0.02475, -0.4206), (-0.01303, -0.035, -0.4208), (-0.03778, -0.02475, -0.4211), (-0.04803, -2.584e-07, -0.4212), (-0.03778, 0.02475, -0.4211), (-0.01303, 0.035, -0.4208), (0.1814, -0.02783, -0.4031), (0.1402, -0.05911, -0.3723), (0.1692, -0.04994, -0.3811), (0.1813, -1.993e-07, -0.3916), (0.14, -2.32e-07, -0.3478), (0.169, -2.203e-07, -0.3605), (0.1814, 0.02783, -0.4031), (0.1402, 0.05911, -0.3723), (0.1692, 0.04994, -0.3811), (0.1816, 0.03935, -0.431), (0.1408, 0.08359, -0.4314), (0.1697, 0.07063, -0.4311), (0.1819, 0.02783, -0.4588), (0.1413, 0.05911, -0.4905), (0.1701, 0.04994, -0.481), (0.182, -1.807e-07, -0.4703), (0.1416, -1.52e-07, -0.5149), (0.1703, -1.582e-07, -0.5017), (0.1819, -0.02783, -0.4588), (0.1413, -0.05911, -0.4905), (0.1701, -0.04994, -0.481), (0.1816, -0.03935, -0.431), (0.1408, -0.08359, -0.4314), (0.1697, -0.07063, -0.4311), (-0.2052, -0.02783, -0.4068), (-0.1646, -0.05911, -0.3751), (-0.1934, -0.04994, -0.3846), (-0.2053, -2.44e-07, -0.3953), (-0.1648, -2.726e-07, -0.3507), (-0.1936, -2.664e-07, -0.3639), (-0.2052, 0.02783, -0.4068), (-0.1646, 0.05911, -0.3751), (-0.1934, 0.04994, -0.3846), (-0.2049, 0.03935, -0.4346), (-0.164, 0.08359, -0.4342), (-0.1929, 0.07063, -0.4345), (-0.2046, 0.02783, -0.4625), (-0.1635, 0.05911, -0.4933), (-0.1925, 0.04994, -0.4845), (-0.2045, -2.235e-07, -0.474), (-0.1632, -1.925e-07, -0.5178), (-0.1923, -2.04e-07, -0.5051), (-0.2046, -0.02783, -0.4625), (-0.1635, -0.05911, -0.4933), (-0.1925, -0.04994, -0.4845), (-0.2049, -0.03935, -0.4346), (-0.164, -0.08359, -0.4342), (-0.1929, -0.07063, -0.4345)], [], [(0, 8, 15, 7), (1, 9, 8, 0), (2, 10, 9, 1), (3, 11, 10, 2), (4, 12, 11, 3), (5, 13, 12, 4), (6, 14, 13, 5), (7, 15, 14, 6), (20, 44, 41, 17), (23, 47, 44, 20), (26, 50, 47, 23), (29, 53, 50, 26), (32, 56, 53, 29), (35, 59, 56, 32), (38, 62, 59, 35), (61, 40, 43, 46, 49, 52, 55, 58), (17, 41, 62, 38), (17, 38, 39, 18), (18, 39, 37, 16), (40, 61, 63, 42), (42, 63, 62, 41), (16, 19, 21, 18), (18, 21, 20, 17), (41, 44, 45, 42), (42, 45, 43, 40), (19, 22, 24, 21), (21, 24, 23, 20), (44, 47, 48, 45), (45, 48, 46, 43), (22, 25, 27, 24), (24, 27, 26, 23), (47, 50, 51, 48), (48, 51, 49, 46), (25, 28, 30, 27), (27, 30, 29, 26), (50, 53, 54, 51), (51, 54, 52, 49), (28, 31, 33, 30), (30, 33, 32, 29), (53, 56, 57, 54), (54, 57, 55, 52), (31, 34, 36, 33), (33, 36, 35, 32), (56, 59, 60, 57), (57, 60, 58, 55), (34, 37, 39, 36), (36, 39, 38, 35), (59, 62, 63, 60), (60, 63, 61, 58), (37, 34, 31, 28, 25, 22, 19, 16)])
me_plane_003.polygons.foreach_set('use_smooth', [True] * 50)
_uv = me_plane_003.uv_layers.new(name='UVMap')
_uv.uv.foreach_set('vector', [0.0, 1.0, 1.0, 1.0, 1.0, 0.875, 0.0, 0.875, 0.0, 0.125, 1.0, 0.125, 1.0, 0.0, 0.0, 0.0, 0.0, 0.25, 1.0, 0.25, 1.0, 0.125, 0.0, 0.125, 0.0, 0.375, 1.0, 0.375, 1.0, 0.25, 0.0, 0.25, 0.0, 0.5, 1.0, 0.5, 1.0, 0.375, 0.0, 0.375, 0.0, 0.625, 1.0, 0.625, 1.0, 0.5, 0.0, 0.5, 0.0, 0.75, 1.0, 0.75, 1.0, 0.625, 0.0, 0.625, 0.0, 0.875, 1.0, 0.875, 1.0, 0.75, 0.0, 0.75, 0.1057, 0.125, 0.8943, 0.125, 0.8943, 0.0, 0.1057, 0.0, 0.1057, 0.25, 0.8943, 0.25, 0.8943, 0.125, 0.1057, 0.125, 0.1057, 0.375, 0.8943, 0.375, 0.8943, 0.25, 0.1057, 0.25, 0.1057, 0.5, 0.8943, 0.5, 0.8943, 0.375, 0.1057, 0.375, 0.1057, 0.625, 0.8943, 0.625, 0.8943, 0.5, 0.1057, 0.5, 0.1057, 0.75, 0.8943, 0.75, 0.8943, 0.625, 0.1057, 0.625, 0.1057, 0.875, 0.8943, 0.875, 0.8943, 0.75, 0.1057, 0.75, 1.0, 0.5404, 1.0, 0.3346, 1.0, 0.2768, 1.0, 0.3243, 1.0, 0.3979, 1.0, 0.4771, 1.0, 0.5507, 1.0, 0.5982, 0.1057, 1.0, 0.8943, 1.0, 0.8943, 0.875, 0.1057, 0.875, 0.1057, 1.0, 0.1057, 0.875, 0.0, 0.8847, 0.0, 0.9903, 0.0, 0.06781, 0.0, 0.8072, 0.0, 0.5404, 0.0, 0.3346, 1.0, 0.3346, 1.0, 0.5404, 1.0, 0.8072, 1.0, 0.06781, 1.0, 0.9903, 1.0, 0.8847, 0.8943, 0.875, 0.8943, 1.0, 0.0, 0.3346, 0.0, 0.2768, 0.0, 0.125, 0.0, 0.009688, 0.0, 0.009688, 0.0, 0.125, 0.1057, 0.125, 0.1057, 0.0, 0.8943, 0.0, 0.8943, 0.125, 1.0, 0.125, 1.0, 0.009688, 1.0, 0.009688, 1.0, 0.125, 1.0, 0.2768, 1.0, 0.3346, 0.0, 0.2768, 0.0, 0.3243, 0.0, 0.25, 0.0, 0.125, 0.0, 0.125, 0.0, 0.25, 0.1057, 0.25, 0.1057, 0.125, 0.8943, 0.125, 0.8943, 0.25, 1.0, 0.25, 1.0, 0.125, 1.0, 0.125, 1.0, 0.25, 1.0, 0.3243, 1.0, 0.2768, 0.0, 0.3243, 0.0, 0.3979, 0.0, 0.375, 0.0, 0.25, 0.0, 0.25, 0.0, 0.375, 0.1057, 0.375, 0.1057, 0.25, 0.8943, 0.25, 0.8943, 0.375, 1.0, 0.375, 1.0, 0.25, 1.0, 0.25, 1.0, 0.375, 1.0, 0.3979, 1.0, 0.3243, 0.0, 0.3979, 0.0, 0.4771, 0.0, 0.5, 0.0, 0.375, 0.0, 0.375, 0.0, 0.5, 0.1057, 0.5, 0.1057, 0.375, 0.8943, 0.375, 0.8943, 0.5, 1.0, 0.5, 1.0, 0.375, 1.0, 0.375, 1.0, 0.5, 1.0, 0.4771, 1.0, 0.3979, 0.0, 0.4771, 0.0, 0.5507, 0.0, 0.625, 0.0, 0.5, 0.0, 0.5, 0.0, 0.625, 0.1057, 0.625, 0.1057, 0.5, 0.8943, 0.5, 0.8943, 0.625, 1.0, 0.625, 1.0, 0.5, 1.0, 0.5, 1.0, 0.625, 1.0, 0.5507, 1.0, 0.4771, 0.0, 0.5507, 0.0, 0.5982, 0.0, 0.75, 0.0, 0.625, 0.0, 0.625, 0.0, 0.75, 0.1057, 0.75, 0.1057, 0.625, 0.8943, 0.625, 0.8943, 0.75, 1.0, 0.75, 1.0, 0.625, 1.0, 0.625, 1.0, 0.75, 1.0, 0.5982, 1.0, 0.5507, 0.0, 0.5982, 0.0, 0.5404, 0.0, 0.8653, 0.0, 0.75, 0.0, 0.75, 0.0, 0.8653, 0.1057, 0.875, 0.1057, 0.75, 0.8943, 0.75, 0.8943, 0.875, 1.0, 0.8653, 1.0, 0.75, 1.0, 0.75, 1.0, 0.8653, 1.0, 0.5404, 1.0, 0.5982, 0.0, 0.5404, 0.0, 0.5982, 0.0, 0.5507, 0.0, 0.4771, 0.0, 0.3979, 0.0, 0.3243, 0.0, 0.2768, 0.0, 0.3346])
me_plane_003.materials.append(mat_material_010)
me_plane_003.use_remesh_fix_poles = True
me_plane_003.use_remesh_preserve_attributes = False
me_plane_003.use_mirror_vertex_groups = False
me_plane_003.update()
me_circle_002 = bpy.data.meshes.new('Circle.002')
me_circle_002.from_pydata([(0.0235, 0.07772, 0.6616), (-0.0235, 0.07772, 0.6616), (-0.3105, 0.07772, 0.5847), (-0.3512, 0.07772, 0.5612), (-0.5612, 0.07772, 0.3512), (-0.5847, 0.07772, 0.3105), (-0.6616, 0.07772, 0.0235), (-0.6616, 0.07772, -0.0235), (-0.5847, 0.07772, -0.3105), (-0.5612, 0.07772, -0.3512), (-0.3512, 0.07772, -0.5612), (-0.3105, 0.07772, -0.5847), (-0.0235, 0.07772, -0.6616), (0.0235, 0.07772, -0.6616), (0.3105, 0.07772, -0.5847), (0.3512, 0.07772, -0.5612), (0.5612, 0.07772, -0.3512), (0.5847, 0.07772, -0.3105), (0.6616, 0.07772, -0.0235), (0.6616, 0.07772, 0.0235), (0.5847, 0.07772, 0.3105), (0.5612, 0.07772, 0.3512), (0.3512, 0.07772, 0.5612), (0.3105, 0.07772, 0.5847), (-0.0235, 0.07772, 0.5523), (0.0235, 0.07772, 0.5523), (-0.2965, 0.07772, 0.4665), (-0.2558, 0.07772, 0.49), (-0.49, 0.07772, 0.2558), (-0.4665, 0.07772, 0.2965), (-0.5523, 0.07772, -0.0235), (-0.5523, 0.07772, 0.0235), (-0.4665, 0.07772, -0.2965), (-0.49, 0.07772, -0.2558), (-0.2558, 0.07772, -0.49), (-0.2965, 0.07772, -0.4665), (0.0235, 0.07772, -0.5523), (-0.0235, 0.07772, -0.5523), (0.2965, 0.07772, -0.4665), (0.2558, 0.07772, -0.49), (0.49, 0.07772, -0.2558), (0.4665, 0.07772, -0.2965), (0.5523, 0.07772, 0.0235), (0.5523, 0.07772, -0.0235), (0.4665, 0.07772, 0.2965), (0.49, 0.07772, 0.2558), (0.2558, 0.07772, 0.49), (0.2965, 0.07772, 0.4665), (-0.0235, 0.04653, 0.6616), (0.0235, 0.04653, 0.6616), (0.0235, 0.04653, 0.5523), (-0.0235, 0.04653, 0.5523), (-0.2558, 0.04653, 0.49), (-0.2965, 0.04653, 0.4665), (-0.3512, 0.04653, 0.5612), (-0.3105, 0.04653, 0.5847), (-0.4665, 0.04653, 0.2965), (-0.49, 0.04653, 0.2558), (-0.5847, 0.04653, 0.3105), (-0.5612, 0.04653, 0.3512), (-0.5523, 0.04653, 0.0235), (-0.5523, 0.04653, -0.0235), (-0.6616, 0.04653, -0.0235), (-0.6616, 0.04653, 0.0235), (-0.49, 0.04653, -0.2558), (-0.4665, 0.04653, -0.2965), (-0.5612, 0.04653, -0.3512), (-0.5847, 0.04653, -0.3105), (-0.2965, 0.04653, -0.4665), (-0.2558, 0.04653, -0.49), (-0.3105, 0.04653, -0.5847), (-0.3512, 0.04653, -0.5612), (-0.0235, 0.04653, -0.5523), (0.0235, 0.04653, -0.5523), (0.0235, 0.04653, -0.6616), (-0.0235, 0.04653, -0.6616), (0.2558, 0.04653, -0.49), (0.2965, 0.04653, -0.4665), (0.3512, 0.04653, -0.5612), (0.3105, 0.04653, -0.5847), (0.4665, 0.04653, -0.2965), (0.49, 0.04653, -0.2558), (0.5847, 0.04653, -0.3105), (0.5612, 0.04653, -0.3512), (0.5523, 0.04653, -0.0235), (0.5523, 0.04653, 0.0235), (0.6616, 0.04653, 0.0235), (0.6616, 0.04653, -0.0235), (0.49, 0.04653, 0.2558), (0.4665, 0.04653, 0.2965), (0.5612, 0.04653, 0.3512), (0.5847, 0.04653, 0.3105), (0.2965, 0.04653, 0.4665), (0.2558, 0.04653, 0.49), (0.3105, 0.04653, 0.5847), (0.3512, 0.04653, 0.5612)], [], [(0, 1, 24, 25), (26, 27, 2, 3), (28, 29, 4, 5), (30, 31, 6, 7), (32, 33, 8, 9), (34, 35, 10, 11), (36, 37, 12, 13), (38, 39, 14, 15), (40, 41, 16, 17), (42, 43, 18, 19), (44, 45, 20, 21), (46, 47, 22, 23), (49, 50, 51, 48), (53, 54, 55, 52), (57, 58, 59, 56), (61, 62, 63, 60), (65, 66, 67, 64), (69, 70, 71, 68), (73, 74, 75, 72), (77, 78, 79, 76), (81, 82, 83, 80), (85, 86, 87, 84), (89, 90, 91, 88), (93, 94, 95, 92), (11, 10, 71, 70), (28, 5, 58, 57), (43, 42, 85, 84), (10, 35, 68, 71), (5, 4, 59, 58), (42, 19, 86, 85), (37, 36, 73, 72), (4, 29, 56, 59), (19, 18, 87, 86), (36, 13, 74, 73), (31, 30, 61, 60), (18, 43, 84, 87), (13, 12, 75, 74), (30, 7, 62, 61), (45, 44, 89, 88), (1, 0, 49, 48), (12, 37, 72, 75), (7, 6, 63, 62), (44, 21, 90, 89), (0, 25, 50, 49), (39, 38, 77, 76), (6, 31, 60, 63), (21, 20, 91, 90), (25, 24, 51, 50), (38, 15, 78, 77), (33, 32, 65, 64), (20, 45, 88, 91), (24, 1, 48, 51), (15, 14, 79, 78), (32, 9, 66, 65), (47, 46, 93, 92), (27, 26, 53, 52), (14, 39, 76, 79), (9, 8, 67, 66), (46, 23, 94, 93), (26, 3, 54, 53), (41, 40, 81, 80), (8, 33, 64, 67), (23, 22, 95, 94), (3, 2, 55, 54), (40, 17, 82, 81), (35, 34, 69, 68), (22, 47, 92, 95), (2, 27, 52, 55), (17, 16, 83, 82), (34, 11, 70, 69), (29, 28, 57, 56), (16, 41, 80, 83)])
me_circle_002.polygons.foreach_set('use_smooth', [True] * 72)
_uv = me_circle_002.uv_layers.new(name='UVMap')
_uv.uv.foreach_set('vector', [0.0, 0.0, 0.0, 0.0, 0.0, 0.0, 0.0, 0.0, 0.0, 0.0, 0.0, 0.0, 0.0, 0.0, 0.0, 0.0, 0.0, 0.0, 0.0, 0.0, 0.0, 0.0, 0.0, 0.0, 0.0, 0.0, 0.0, 0.0, 0.0, 0.0, 0.0, 0.0, 0.0, 0.0, 0.0, 0.0, 0.0, 0.0, 0.0, 0.0, 0.0, 0.0, 0.0, 0.0, 0.0, 0.0, 0.0, 0.0, 0.0, 0.0, 0.0, 0.0, 0.0, 0.0, 0.0, 0.0, 0.0, 0.0, 0.0, 0.0, 0.0, 0.0, 0.0, 0.0, 0.0, 0.0, 0.0, 0.0, 0.0, 0.0, 0.0, 0.0, 0.0, 0.0, 0.0, 0.0, 0.0, 0.0, 0.0, 0.0, 0.0, 0.0, 0.0, 0.0, 0.0, 0.0, 0.0, 0.0, 0.0, 0.0, 0.0, 0.0, 0.0, 0.0, 0.0, 0.0, 0.0, 0.0, 0.0, 0.0, 0.0, 0.0, 0.0, 0.0, 0.0, 0.0, 0.0, 0.0, 0.0, 0.0, 0.0, 0.0, 0.0, 0.0, 0.0, 0.0, 0.0, 0.0, 0.0, 0.0, 0.0, 0.0, 0.0, 0.0, 0.0, 0.0, 0.0, 0.0, 0.0, 0.0, 0.0, 0.0, 0.0, 0.0, 0.0, 0.0, 0.0, 0.0, 0.0, 0.0, 0.0, 0.0, 0.0, 0.0, 0.0, 0.0, 0.0, 0.0, 0.0, 0.0, 0.0, 0.0, 0.0, 0.0, 0.0, 0.0, 0.0, 0.0, 0.0, 0.0, 0.0, 0.0, 0.0, 0.0, 0.0, 0.0, 0.0, 0.0, 0.0, 0.0, 0.0, 0.0, 0.0, 0.0, 0.0, 0.0, 0.0, 0.0, 0.0, 0.0, 0.0, 0.0, 0.0, 0.0, 0.0, 0.0, 0.0, 0.0, 0.0, 0.0, 0.0, 0.0, 0.0, 0.0, 0.0, 0.0, 0.0, 0.0, 0.0, 0.0, 0.0, 0.0, 0.0, 0.0, 0.0, 0.0, 0.0, 0.0, 0.0, 0.0, 0.0, 0.0, 0.0, 0.0, 0.0, 0.0, 0.0, 0.0, 0.0, 0.0, 0.0, 0.0, 0.0, 0.0, 0.0, 0.0, 0.0, 0.0, 0.0, 0.0, 0.0, 0.0, 0.0, 0.0, 0.0, 0.0, 0.0, 0.0, 0.0, 0.0, 0.0, 0.0, 0.0, 0.0, 0.0, 0.0, 0.0, 0.0, 0.0, 0.0, 0.0, 0.0, 0.0, 0.0, 0.0, 0.0, 0.0, 0.0, 0.0, 0.0, 0.0, 0.0, 0.0, 0.0, 0.0, 0.0, 0.0, 0.0, 0.0, 0.0, 0.0, 0.0, 0.0, 0.0, 0.0, 0.0, 0.0, 0.0, 0.0, 0.0, 0.0, 0.0, 0.0, 0.0, 0.0, 0.0, 0.0, 0.0, 0.0, 0.0, 0.0, 0.0, 0.0, 0.0, 0.0, 0.0, 0.0, 0.0, 0.0, 0.0, 0.0, 0.0, 0.0, 0.0, 0.0, 0.0, 0.0, 0.0, 0.0, 0.0, 0.0, 0.0, 0.0, 0.0, 0.0, 0.0, 0.0, 0.0, 0.0, 0.0, 0.0, 0.0, 0.0, 0.0, 0.0, 0.0, 0.0, 0.0, 0.0, 0.0, 0.0, 0.0, 0.0, 0.0, 0.0, 0.0, 0.0, 0.0, 0.0, 0.0, 0.0, 0.0, 0.0, 0.0, 0.0, 0.0, 0.0, 0.0, 0.0, 0.0, 0.0, 0.0, 0.0, 0.0, 0.0, 0.0, 0.0, 0.0, 0.0, 0.0, 0.0, 0.0, 0.0, 0.0, 0.0, 0.0, 0.0, 0.0, 0.0, 0.0, 0.0, 0.0, 0.0, 0.0, 0.0, 0.0, 0.0, 0.0, 0.0, 0.0, 0.0, 0.0, 0.0, 0.0, 0.0, 0.0, 0.0, 0.0, 0.0, 0.0, 0.0, 0.0, 0.0, 0.0, 0.0, 0.0, 0.0, 0.0, 0.0, 0.0, 0.0, 0.0, 0.0, 0.0, 0.0, 0.0, 0.0, 0.0, 0.0, 0.0, 0.0, 0.0, 0.0, 0.0, 0.0, 0.0, 0.0, 0.0, 0.0, 0.0, 0.0, 0.0, 0.0, 0.0, 0.0, 0.0, 0.0, 0.0, 0.0, 0.0, 0.0, 0.0, 0.0, 0.0, 0.0, 0.0, 0.0, 0.0, 0.0, 0.0, 0.0, 0.0, 0.0, 0.0, 0.0, 0.0, 0.0, 0.0, 0.0, 0.0, 0.0, 0.0, 0.0, 0.0, 0.0, 0.0, 0.0, 0.0, 0.0, 0.0, 0.0, 0.0, 0.0, 0.0, 0.0, 0.0, 0.0, 0.0, 0.0, 0.0, 0.0, 0.0, 0.0, 0.0, 0.0, 0.0, 0.0, 0.0, 0.0, 0.0, 0.0, 0.0, 0.0, 0.0, 0.0, 0.0, 0.0, 0.0, 0.0, 0.0, 0.0, 0.0, 0.0, 0.0, 0.0, 0.0, 0.0, 0.0, 0.0, 0.0, 0.0, 0.0, 0.0, 0.0, 0.0, 0.0, 0.0, 0.0, 0.0, 0.0, 0.0, 0.0, 0.0, 0.0, 0.0, 0.0, 0.0, 0.0, 0.0, 0.0, 0.0, 0.0, 0.0, 0.0, 0.0, 0.0, 0.0, 0.0, 0.0, 0.0, 0.0, 0.0, 0.0, 0.0, 0.0, 0.0, 0.0, 0.0, 0.0, 0.0, 0.0, 0.0, 0.0, 0.0, 0.0, 0.0, 0.0, 0.0, 0.0, 0.0, 0.0, 0.0, 0.0, 0.0, 0.0, 0.0, 0.0, 0.0, 0.0, 0.0, 0.0, 0.0, 0.0, 0.0, 0.0, 0.0, 0.0, 0.0, 0.0, 0.0, 0.0, 0.0, 0.0, 0.0, 0.0, 0.0])
me_circle_002.materials.append(mat_material_006)
me_circle_002.use_remesh_fix_poles = True
me_circle_002.use_remesh_preserve_attributes = False
me_circle_002.use_mirror_vertex_groups = False
me_circle_002.update()
me_circle_003 = bpy.data.meshes.new('Circle.003')
me_circle_003.from_pydata([(-9.987e-08, 0.09536, 0.6647), (-0.172, 0.09536, 0.6421), (-0.3324, 0.09536, 0.5757), (-0.47, 0.09536, 0.47), (-0.5757, 0.09536, 0.3324), (-0.6421, 0.09536, 0.172), (-0.6647, 0.09536, 1.429e-07), (-0.6421, 0.09536, -0.172), (-0.5757, 0.09536, -0.3324), (-0.47, 0.09536, -0.47), (-0.3324, 0.09536, -0.5757), (-0.172, 0.09536, -0.6421), (-4.054e-07, 0.09536, -0.6647), (0.172, 0.09536, -0.6421), (0.3324, 0.09536, -0.5757), (0.47, 0.09536, -0.47), (0.5757, 0.09536, -0.3324), (0.6421, 0.09536, -0.172), (0.6647, 0.09536, -5.773e-08), (0.6421, 0.09536, 0.172), (0.5757, 0.09536, 0.3324), (0.47, 0.09536, 0.47), (0.3324, 0.09536, 0.5757), (0.172, 0.09536, 0.6421), (-9.987e-08, -0.09312, 0.6647), (-2.533e-07, -0.4216, 0.3334), (-1.448e-07, -0.3254, 0.5677), (-0.08628, -0.4217, 0.322), (-0.172, -0.09312, 0.6421), (-0.1469, -0.3254, 0.5483), (-0.1667, -0.4217, 0.2887), (-0.3324, -0.09312, 0.5757), (-0.2838, -0.3254, 0.4916), (-0.2357, -0.4217, 0.2357), (-0.47, -0.09312, 0.47), (-0.4014, -0.3254, 0.4014), (-0.2887, -0.4217, 0.1667), (-0.5757, -0.09312, 0.3324), (-0.4916, -0.3254, 0.2838), (-0.322, -0.4217, 0.08628), (-0.6421, -0.09312, 0.172), (-0.5483, -0.3254, 0.1469), (-0.3334, -0.4217, 1.378e-07), (-0.6647, -0.09312, 1.322e-07), (-0.5677, -0.3254, 1.262e-07), (-0.322, -0.4217, -0.08628), (-0.6421, -0.09312, -0.172), (-0.5483, -0.3254, -0.1469), (-0.2887, -0.4217, -0.1667), (-0.5757, -0.09312, -0.3324), (-0.4916, -0.3254, -0.2838), (-0.2357, -0.4217, -0.2357), (-0.47, -0.09312, -0.47), (-0.4014, -0.3254, -0.4014), (-0.1667, -0.4217, -0.2887), (-0.3324, -0.09312, -0.5757), (-0.2838, -0.3254, -0.4916), (-0.08628, -0.4217, -0.322), (-0.172, -0.09312, -0.6421), (-0.1469, -0.3254, -0.5483), (-2.794e-07, -0.4217, -0.3334), (-4.054e-07, -0.09312, -0.6647), (-3.683e-07, -0.3254, -0.5677), (0.08628, -0.4217, -0.322), (0.172, -0.09312, -0.6421), (0.1469, -0.3254, -0.5483), (0.1667, -0.4217, -0.2887), (0.3324, -0.09312, -0.5757), (0.2838, -0.3254, -0.4916), (0.2357, -0.4217, -0.2357), (0.47, -0.09312, -0.47), (0.4014, -0.3254, -0.4014), (0.2887, -0.4217, -0.1667), (0.5757, -0.09312, -0.3324), (0.4916, -0.3254, -0.2838), (0.322, -0.4217, -0.08628), (0.6421, -0.09312, -0.172), (0.5483, -0.3254, -0.1469), (0.3334, -0.4217, 8.196e-08), (0.6647, -0.09312, -6.848e-08), (0.5677, -0.3254, -3.26e-08), (0.322, -0.4217, 0.08628), (0.6421, -0.09312, 0.172), (0.5483, -0.3254, 0.1469), (0.2887, -0.4217, 0.1667), (0.5757, -0.09312, 0.3324), (0.4916, -0.3254, 0.2838), (0.2357, -0.4217, 0.2357), (0.47, -0.09312, 0.47), (0.4014, -0.3254, 0.4014), (0.1667, -0.4217, 0.2887), (0.3324, -0.09312, 0.5757), (0.2838, -0.3254, 0.4916), (0.08628, -0.4217, 0.322), (0.172, -0.09312, 0.6421), (0.1469, -0.3254, 0.5483)], [], [(1, 2, 3, 4, 5, 6, 7, 8, 9, 10, 11, 12, 13, 14, 15, 16, 17, 18, 19, 20, 21, 22, 23, 0), (0, 23, 94, 24), (20, 19, 82, 85), (13, 12, 61, 64), (6, 5, 40, 43), (21, 20, 85, 88), (14, 13, 64, 67), (7, 6, 43, 46), (22, 21, 88, 91), (15, 14, 67, 70), (8, 7, 46, 49), (23, 22, 91, 94), (16, 15, 70, 73), (9, 8, 49, 52), (27, 25, 93, 90, 87, 84, 81, 78, 75, 72, 69, 66, 63, 60, 57, 54, 51, 48, 45, 42, 39, 36, 33, 30), (17, 16, 73, 76), (10, 9, 52, 55), (2, 1, 28, 31), (3, 2, 31, 34), (18, 17, 76, 79), (11, 10, 55, 58), (4, 3, 34, 37), (19, 18, 79, 82), (12, 11, 58, 61), (5, 4, 37, 40), (25, 27, 29, 26), (26, 29, 28, 24), (27, 30, 32, 29), (29, 32, 31, 28), (30, 33, 35, 32), (32, 35, 34, 31), (33, 36, 38, 35), (35, 38, 37, 34), (36, 39, 41, 38), (38, 41, 40, 37), (39, 42, 44, 41), (41, 44, 43, 40), (42, 45, 47, 44), (44, 47, 46, 43), (45, 48, 50, 47), (47, 50, 49, 46), (48, 51, 53, 50), (50, 53, 52, 49), (51, 54, 56, 53), (53, 56, 55, 52), (54, 57, 59, 56), (56, 59, 58, 55), (57, 60, 62, 59), (59, 62, 61, 58), (60, 63, 65, 62), (62, 65, 64, 61), (63, 66, 68, 65), (65, 68, 67, 64), (66, 69, 71, 68), (68, 71, 70, 67), (69, 72, 74, 71), (71, 74, 73, 70), (72, 75, 77, 74), (74, 77, 76, 73), (75, 78, 80, 77), (77, 80, 79, 76), (78, 81, 83, 80), (80, 83, 82, 79), (81, 84, 86, 83), (83, 86, 85, 82), (84, 87, 89, 86), (86, 89, 88, 85), (87, 90, 92, 89), (89, 92, 91, 88), (90, 93, 95, 92), (92, 95, 94, 91), (93, 25, 26, 95), (95, 26, 24, 94), (1, 0, 24, 28)])
me_circle_003.polygons.foreach_set('use_smooth', [True] * 74)
_uv = me_circle_003.uv_layers.new(name='UVMap')
_uv.uv.foreach_set('vector', [0.0, 0.0, 0.0, 0.0, 0.0, 0.0, 0.0, 0.0, 0.0, 0.0, 0.0, 0.0, 0.0, 0.0, 0.0, 0.0, 0.0, 0.0, 0.0, 0.0, 0.0, 0.0, 0.0, 0.0, 0.0, 0.0, 0.0, 0.0, 0.0, 0.0, 0.0, 0.0, 0.0, 0.0, 0.0, 0.0, 0.0, 0.0, 0.0, 0.0, 0.0, 0.0, 0.0, 0.0, 0.0, 0.0, 0.0, 0.0, 0.0, 0.0, 0.0, 0.0, 0.0, 0.0, 0.0, 0.0, 0.0, 0.0, 0.0, 0.0, 0.0, 0.0, 0.0, 0.0, 0.0, 0.0, 0.0, 0.0, 0.0, 0.0, 0.0, 0.0, 0.0, 0.0, 0.0, 0.0, 0.0, 0.0, 0.0, 0.0, 0.0, 0.0, 0.0, 0.0, 0.0, 0.0, 0.0, 0.0, 0.0, 0.0, 0.0, 0.0, 0.0, 0.0, 0.0, 0.0, 0.0, 0.0, 0.0, 0.0, 0.0, 0.0, 0.0, 0.0, 0.0, 0.0, 0.0, 0.0, 0.0, 0.0, 0.0, 0.0, 0.0, 0.0, 0.0, 0.0, 0.0, 0.0, 0.0, 0.0, 0.0, 0.0, 0.0, 0.0, 0.0, 0.0, 0.0, 0.0, 0.0, 0.0, 0.0, 0.0, 0.0, 0.0, 0.0, 0.0, 0.0, 0.0, 0.0, 0.0, 0.0, 0.0, 0.0, 0.0, 0.0, 0.0, 0.0, 0.0, 0.0, 0.0, 0.0, 0.0, 0.0, 0.0, 0.0, 0.0, 0.0, 0.0, 0.0, 0.0, 0.0, 0.0, 0.0, 0.0, 0.0, 0.0, 0.0, 0.0, 0.0, 0.0, 0.0, 0.0, 0.0, 0.0, 0.0, 0.0, 0.0, 0.0, 0.0, 0.0, 0.0, 0.0, 0.0, 0.0, 0.0, 0.0, 0.0, 0.0, 0.0, 0.0, 0.0, 0.0, 0.0, 0.0, 0.0, 0.0, 0.0, 0.0, 0.0, 0.0, 0.0, 0.0, 0.0, 0.0, 0.0, 0.0, 0.0, 0.0, 0.0, 0.0, 0.0, 0.0, 0.0, 0.0, 0.0, 0.0, 0.0, 0.0, 0.0, 0.0, 0.0, 0.0, 0.0, 0.0, 0.0, 0.0, 0.0, 0.0, 0.0, 0.0, 0.0, 0.0, 0.0, 0.0, 0.0, 0.0, 0.0, 0.0, 0.0, 0.0, 0.0, 0.0, 0.0, 0.0, 0.0, 0.0, 0.0, 0.0, 0.0, 0.0, 0.0, 0.0, 0.0, 0.0, 0.0, 0.0, 0.0, 0.0, 0.0, 0.0, 0.0, 0.0, 0.0, 0.0, 0.0, 0.0, 0.0, 0.0, 0.0, 0.0, 0.0, 0.0, 0.0, 0.0, 0.0, 0.0, 0.0, 0.0, 0.0, 0.0, 0.0, 0.0, 0.0, 0.0, 0.0, 0.0, 0.0, 0.0, 0.0, 0.0, 0.0, 0.0, 0.0, 0.0, 0.0, 0.0, 0.0, 0.0, 0.0, 0.0, 0.0, 0.0, 0.0, 0.0, 0.0, 0.0, 0.0, 0.0, 0.0, 0.0, 0.0, 0.0, 0.0, 0.0, 0.0, 0.0, 0.0, 0.0, 0.0, 0.0, 0.0, 0.0, 0.0, 0.0, 0.0, 0.0, 0.0, 0.0, 0.0, 0.0, 0.0, 0.0, 0.0, 0.0, 0.0, 0.0, 0.0, 0.0, 0.0, 0.0, 0.0, 0.0, 0.0, 0.0, 0.0, 0.0, 0.0, 0.0, 0.0, 0.0, 0.0, 0.0, 0.0, 0.0, 0.0, 0.0, 0.0, 0.0, 0.0, 0.0, 0.0, 0.0, 0.0, 0.0, 0.0, 0.0, 0.0, 0.0, 0.0, 0.0, 0.0, 0.0, 0.0, 0.0, 0.0, 0.0, 0.0, 0.0, 0.0, 0.0, 0.0, 0.0, 0.0, 0.0, 0.0, 0.0, 0.0, 0.0, 0.0, 0.0, 0.0, 0.0, 0.0, 0.0, 0.0, 0.0, 0.0, 0.0, 0.0, 0.0, 0.0, 0.0, 0.0, 0.0, 0.0, 0.0, 0.0, 0.0, 0.0, 0.0, 0.0, 0.0, 0.0, 0.0, 0.0, 0.0, 0.0, 0.0, 0.0, 0.0, 0.0, 0.0, 0.0, 0.0, 0.0, 0.0, 0.0, 0.0, 0.0, 0.0, 0.0, 0.0, 0.0, 0.0, 0.0, 0.0, 0.0, 0.0, 0.0, 0.0, 0.0, 0.0, 0.0, 0.0, 0.0, 0.0, 0.0, 0.0, 0.0, 0.0, 0.0, 0.0, 0.0, 0.0, 0.0, 0.0, 0.0, 0.0, 0.0, 0.0, 0.0, 0.0, 0.0, 0.0, 0.0, 0.0, 0.0, 0.0, 0.0, 0.0, 0.0, 0.0, 0.0, 0.0, 0.0, 0.0, 0.0, 0.0, 0.0, 0.0, 0.0, 0.0, 0.0, 0.0, 0.0, 0.0, 0.0, 0.0, 0.0, 0.0, 0.0, 0.0, 0.0, 0.0, 0.0, 0.0, 0.0, 0.0, 0.0, 0.0, 0.0, 0.0, 0.0, 0.0, 0.0, 0.0, 0.0, 0.0, 0.0, 0.0, 0.0, 0.0, 0.0, 0.0, 0.0, 0.0, 0.0, 0.0, 0.0, 0.0, 0.0, 0.0, 0.0, 0.0, 0.0, 0.0, 0.0, 0.0, 0.0, 0.0, 0.0, 0.0, 0.0, 0.0, 0.0, 0.0, 0.0, 0.0, 0.0, 0.0, 0.0, 0.0, 0.0, 0.0, 0.0, 0.0, 0.0, 0.0, 0.0, 0.0, 0.0, 0.0, 0.0, 0.0, 0.0, 0.0, 0.0, 0.0, 0.0, 0.0, 0.0, 0.0, 0.0, 0.0, 0.0, 0.0, 0.0, 0.0, 0.0, 0.0, 0.0, 0.0, 0.0, 0.0, 0.0, 0.0, 0.0, 0.0, 0.0, 0.0, 0.0, 0.0, 0.0, 0.0, 0.0, 0.0, 0.0, 0.0, 0.0, 0.0, 0.0, 0.0, 0.0, 0.0, 0.0, 0.0, 0.0, 0.0, 0.0, 0.0, 0.0, 0.0, 0.0, 0.0, 0.0, 0.0, 0.0, 0.0, 0.0, 0.0, 0.0, 0.0, 0.0, 0.0, 0.0, 0.0, 0.0, 0.0, 0.0, 0.0, 0.0, 0.0, 0.0, 0.0, 0.0, 0.0, 0.0, 0.0, 0.0, 0.0, 0.0, 0.0, 0.0, 0.0, 0.0, 0.0, 0.0, 0.0, 0.0, 0.0, 0.0, 0.0, 0.0, 0.0, 0.0, 0.0, 0.0, 0.0, 0.0, 0.0, 0.0, 0.0, 0.0, 0.0, 0.0, 0.0, 0.0, 0.0, 0.0, 0.0, 0.0, 0.0, 0.0, 0.0, 0.0, 0.0, 0.0, 0.0, 0.0, 0.0, 0.0, 0.0])
me_circle_003.materials.append(mat_material_003)
me_circle_003.use_remesh_fix_poles = True
me_circle_003.use_remesh_preserve_attributes = False
me_circle_003.use_mirror_vertex_groups = False
me_circle_003.update()
me_plane_002 = bpy.data.meshes.new('Plane.002')
me_plane_002.from_pydata([(-0.02465, -5.661e-08, -0.05024), (0.02465, -5.661e-08, -0.05024), (-0.02465, -6.26e-08, 0.5023), (0.02465, -6.26e-08, 0.5023), (-0.02465, -0.02634, 0.5023), (-0.02465, -0.02634, -0.05024), (0.02465, -0.02634, -0.05024), (0.02465, -0.02634, 0.5023)], [], [(0, 2, 3, 1), (5, 6, 7, 4), (3, 2, 4, 7), (0, 1, 6, 5), (1, 3, 7, 6), (2, 0, 5, 4)])
me_plane_002.polygons.foreach_set('use_smooth', [True] * 6)
_uv = me_plane_002.uv_layers.new(name='UVMap')
_uv.uv.foreach_set('vector', [0.0, 0.0, 0.0, 1.0, 1.0, 1.0, 1.0, 0.0, 0.0, 0.0, 1.0, 0.0, 1.0, 1.0, 0.0, 1.0, 1.0, 1.0, 0.0, 1.0, 0.0, 1.0, 1.0, 1.0, 0.0, 0.0, 1.0, 0.0, 1.0, 0.0, 0.0, 0.0, 1.0, 0.0, 1.0, 1.0, 1.0, 1.0, 1.0, 0.0, 0.0, 1.0, 0.0, 0.0, 0.0, 0.0, 0.0, 1.0])
me_plane_002.materials.append(mat_material_004)
me_plane_002.use_remesh_fix_poles = True
me_plane_002.use_remesh_preserve_attributes = False
me_plane_002.use_mirror_vertex_groups = False
me_plane_002.update()
me_plane_004 = bpy.data.meshes.new('Plane.004')
me_plane_004.from_pydata([(-0.02465, -5.661e-08, -0.05024), (0.02465, -5.661e-08, -0.05024), (-0.02465, -4.462e-08, 0.3684), (0.02465, -4.462e-08, 0.3684), (-0.02465, -0.02634, 0.3684), (-0.02465, -0.02634, -0.05024), (0.02465, -0.02634, -0.05024), (0.02465, -0.02634, 0.3684)], [], [(0, 2, 3, 1), (5, 6, 7, 4), (3, 2, 4, 7), (0, 1, 6, 5), (1, 3, 7, 6), (2, 0, 5, 4)])
me_plane_004.polygons.foreach_set('use_smooth', [True] * 6)
_uv = me_plane_004.uv_layers.new(name='UVMap')
_uv.uv.foreach_set('vector', [0.0, 0.0, 0.0, 1.0, 1.0, 1.0, 1.0, 0.0, 0.0, 0.0, 1.0, 0.0, 1.0, 1.0, 0.0, 1.0, 1.0, 1.0, 0.0, 1.0, 0.0, 1.0, 1.0, 1.0, 0.0, 0.0, 1.0, 0.0, 1.0, 0.0, 0.0, 0.0, 1.0, 0.0, 1.0, 1.0, 1.0, 1.0, 1.0, 0.0, 0.0, 1.0, 0.0, 0.0, 0.0, 0.0, 0.0, 1.0])
me_plane_004.materials.append(mat_material_005)
me_plane_004.use_remesh_fix_poles = True
me_plane_004.use_remesh_preserve_attributes = False
me_plane_004.use_mirror_vertex_groups = False
me_plane_004.update()

# ---- curves / text
cu_plane_001 = bpy.data.curves.new('Plane.001', 'CURVE')
cu_plane_001.dimensions = '3D'
_sp = cu_plane_001.splines.new('POLY'); _sp.points.add(1)
_sp.points.foreach_set('co', [2.98e-08, 5.267e-15, -0.9798, 0.0, 2.235e-08, 2.855e-15, -1.366, 0.0])
_sp.order_u = 2
_sp.order_v = 0
_sp.resolution_v = 0
_sp.use_endpoint_u = True
cu_plane_001.materials.append(mat_material_007)
cu_plane_001.use_path_clamp = True
cu_plane_001.bevel_resolution = 2
cu_plane_001.bevel_depth = 0.071
cu_plane_001.fill_mode = 'FULL'
cu_circle_004 = bpy.data.curves.new('Circle.004', 'CURVE')
cu_circle_004.dimensions = '3D'
_sp = cu_circle_004.splines.new('POLY'); _sp.points.add(23)
_sp.points.foreach_set('co', [-0.1821, 5.72e-08, 0.6796, 0.0, -0.3518, -1.775e-07, 0.6093, 0.0, -0.4975, -6.048e-08, 0.4975, 0.0, -0.6093, -2.656e-07, 0.3518, 0.0, -0.6796, -6.066e-08, 0.1821, 0.0, -0.7035, -1.853e-07, 1.356e-07, 0.0, -0.6796, -1.489e-07, -0.1821, 0.0, -0.6093, -1.199e-07, -0.3518, 0.0, -0.4975, 1.143e-07, -0.4975, 0.0, -0.3518, -2.955e-07, -0.6093, 0.0, -0.1821, -6.103e-08, -0.6796, 0.0, -4.189e-07, -6.108e-08, -0.7035, 0.0, 0.1821, -6.103e-08, -0.6796, 0.0, 0.3518, -2.955e-07, -0.6093, 0.0, 0.4975, 1.143e-07, -0.4975, 0.0, 0.6093, -1.199e-07, -0.3518, 0.0, 0.6796, -1.489e-07, -0.1821, 0.0, 0.7035, -1.853e-07, -8.488e-08, 0.0, 0.6796, -6.066e-08, 0.1821, 0.0, 0.6093, -2.656e-07, 0.3518, 0.0, 0.4975, -6.048e-08, 0.4975, 0.0, 0.3518, -1.775e-07, 0.6093, 0.0, 0.1821, 5.72e-08, 0.6796, 0.0, -9.141e-08, -5.869e-07, 0.7035, 0.0])
_sp.order_v = 0
_sp.resolution_v = 0
_sp.use_cyclic_u = True
_sp.use_smooth = False
cu_circle_004.materials.append(mat_material_009)
cu_circle_004.use_path_clamp = True
cu_circle_004.bevel_depth = 0.028
cu_circle_004.fill_mode = 'FULL'

# ---- objects
ob_circle = bpy.data.objects.new('Circle', me_circle)
ob_plane = bpy.data.objects.new('Plane', me_plane_001)
ob_plane_001 = bpy.data.objects.new('Plane.001', cu_plane_001)
ob_circle_001 = bpy.data.objects.new('Circle.001', me_circle_001)
ob_plane_003 = bpy.data.objects.new('Plane.003', me_plane_003)
ob_circle_002 = bpy.data.objects.new('Circle.002', me_circle_002)
ob_circle_003 = bpy.data.objects.new('Circle.003', me_circle_003)
ob_plane_002 = bpy.data.objects.new('Plane.002', me_plane_002)
ob_plane_004 = bpy.data.objects.new('Plane.004', me_plane_004)
ob_circle_004 = bpy.data.objects.new('Circle.004', cu_circle_004)

# ---- transforms, parenting, visibility, modifiers, constraints
ob_circle.location = (0.0, 0.0, 1.0)
ob_circle.lineart.crease_threshold = 0.0
_m = ob_circle.modifiers.new('Subdivision', 'SUBSURF')
_m.uv_smooth = 'PRESERVE_CORNERS'
ob_plane.location = (-0.006659, 0.6048, 1.008)
ob_plane.rotation_euler = (3.741e-08, -0.6726, -1.07e-07)
ob_plane.lineart.crease_threshold = 0.0
_m = ob_plane.modifiers.new('Subdivision', 'SUBSURF')
_m.uv_smooth = 'PRESERVE_CORNERS'
_m = ob_plane.modifiers.new('Mirror', 'MIRROR')
_m.mirror_object = ob_circle
ob_plane_001.location = (-0.04075, 0.5864, 0.954)
ob_plane_001.rotation_euler = (-3.003e-07, -2.514, 9.747e-08)
ob_plane_001.lineart.crease_threshold = 0.0
_m = ob_plane_001.modifiers.new('Subdivision', 'SUBSURF')
_m.uv_smooth = 'PRESERVE_CORNERS'
_m = ob_plane_001.modifiers.new('Mirror', 'MIRROR')
_m.mirror_object = ob_circle
ob_circle_001.parent = ob_plane_001
ob_circle_001.matrix_parent_inverse = Matrix(((-0.7486, -8.908e-08, 0.663, -0.663), (8.908e-08, 1.0, 2.349e-07, -0.5864), (-0.663, 2.349e-07, -0.7486, 0.6871), (-0.0, -0.0, -0.0, 1.0)))
ob_circle_001.location = (0.8209, 0.5864, 1.911)
ob_circle_001.rotation_euler = (3.416e-08, 0.648, 1.017e-07)
ob_circle_001.scale = (0.6015, 0.6015, 0.6015)
ob_circle_001.lineart.crease_threshold = 0.0
_m = ob_circle_001.modifiers.new('Subdivision', 'SUBSURF')
_m.uv_smooth = 'PRESERVE_CORNERS'
_m = ob_circle_001.modifiers.new('Solidify', 'SOLIDIFY')
_m.thickness = -0.107
_m = ob_circle_001.modifiers.new('Mirror', 'MIRROR')
_m.mirror_object = ob_circle
ob_plane_003.location = (-0.0041, 0.5864, 1.834)
ob_plane_003.rotation_euler = (-2.687e-07, -3.126, 2.112e-09)
ob_plane_003.lineart.crease_threshold = 0.0
_m = ob_plane_003.modifiers.new('Subdivision', 'SUBSURF')
_m.uv_smooth = 'PRESERVE_CORNERS'
ob_circle_002.location = (0.0, 0.0, 1.0)
ob_circle_002.lineart.crease_threshold = 0.0
_m = ob_circle_002.modifiers.new('Bevel', 'BEVEL')
_m.width = 0.011
_m.width_pct = 0.011
_m.segments = 2
_m.limit_method = 'NONE'
_m.harden_normals = True
ob_circle_003.location = (0.0, 0.03976, 1.0)
ob_circle_003.scale = (0.1931, 0.1931, 0.1931)
ob_circle_003.lineart.crease_threshold = 0.0
_m = ob_circle_003.modifiers.new('Subdivision', 'SUBSURF')
_m.uv_smooth = 'PRESERVE_CORNERS'
ob_plane_002.location = (0.0, 0.03976, 1.0)
ob_plane_002.lineart.crease_threshold = 0.0
_m = ob_plane_002.modifiers.new('Bevel', 'BEVEL')
_m.width = 0.011
_m.width_pct = 0.011
_m.segments = 2
_m.limit_method = 'NONE'
ob_plane_004.location = (0.0, 0.03976, 1.0)
ob_plane_004.rotation_euler = (-1.344e-07, 1.571, 0.0)
ob_plane_004.lineart.crease_threshold = 0.0
_m = ob_plane_004.modifiers.new('Bevel', 'BEVEL')
_m.width = 0.011
_m.width_pct = 0.011
_m.segments = 2
_m.limit_method = 'NONE'
ob_circle_004.location = (0.0, 0.0, 1.0)
ob_circle_004.lineart.crease_threshold = 0.0
_m = ob_circle_004.modifiers.new('Subdivision', 'SUBSURF')
_m.uv_smooth = 'PRESERVE_CORNERS'

# ---- collection membership
col_collection.objects.link(ob_circle)
col_collection.objects.link(ob_plane)
col_collection.objects.link(ob_plane_001)
col_collection.objects.link(ob_circle_001)
col_collection.objects.link(ob_plane_003)
col_collection.objects.link(ob_circle_002)
col_collection.objects.link(ob_circle_003)
col_collection.objects.link(ob_plane_002)
col_collection.objects.link(ob_plane_004)
col_collection.objects.link(ob_circle_004)

# ---- scene / render settings (as saved in the file)
scene.frame_start = 1; scene.frame_end = 250; scene.frame_set(18)
scene.render.engine = 'BLENDER_EEVEE_NEXT'
scene.cycles.use_denoising = False
scene.cycles.samples = 128
scene.cycles.sampling_pattern = 'TABULATED_SOBOL'
scene.cycles.use_adaptive_sampling = False
scene.cycles.use_light_tree = False
scene.view_settings.view_transform = 'Filmic'
bpy.context.view_layer.update()

# ---- added for rendering (the .blend has no active camera and no usable light): camera, sun
cam_auto = bpy.data.cameras.new('AutoCamera')
cam_auto.lens = 50.0
cam_auto.sensor_width = 36.0
cam_auto.clip_end = 1000.0
ob_auto_camera = bpy.data.objects.new('AutoCamera', cam_auto)
scene.collection.objects.link(ob_auto_camera)
ob_auto_camera.location = (6.04058, -6.68266, 5.99335)
ob_auto_camera.rotation_euler = (1.09748, -7.21219e-08, 0.694738)
scene.camera = ob_auto_camera
light_auto_sun = bpy.data.lights.new('AutoSun', 'SUN')
light_auto_sun.energy = 3.0
light_auto_sun.angle = 0.0523599
ob_auto_sun = bpy.data.objects.new('AutoSun', light_auto_sun)
scene.collection.objects.link(ob_auto_sun)
ob_auto_sun.rotation_euler = (0.872665, 0.174533, 0.523599)
bpy.context.view_layer.update()
